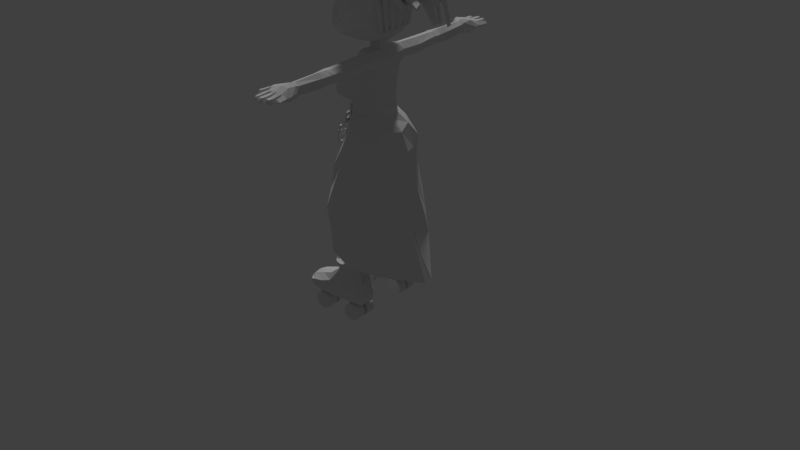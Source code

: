 # Source: Witch.blend  (saved by Blender 2.79.0; exported with 4.5.12 LTS)
import bpy
from mathutils import Matrix  # noqa: F401  (used for matrix-valued properties, if any)

bpy.ops.wm.read_factory_settings(use_empty=True)
scene = bpy.context.scene
scene.name = 'Scene'

# ---- collections
col_collection_1 = bpy.data.collections.new('Collection 1'); scene.collection.children.link(col_collection_1)
col_collection_10 = bpy.data.collections.new('Collection 10'); scene.collection.children.link(col_collection_10)
col_collection_10.hide_render = True
col_collection_10.hide_viewport = True

# ---- world
world_world = bpy.data.worlds.new('World'); scene.world = world_world
world_world.color = (0.05088, 0.05088, 0.05088)
world_world.use_sun_shadow = False
world_world.sun_shadow_jitter_overblur = 0.0
world_world.cycles.sampling_method = 'MANUAL'

# ---- lights
light_sun = bpy.data.lights.new('Sun', 'SUN')
light_sun.transmission_factor = 0.0
light_sun.angle = 0.1993
light_sun.energy = 1.0
light_sun.shadow_buffer_clip_start = 0.5
light_sun.shadow_soft_size = 0.1
light_sun.shadow_cascade_max_distance = 1000.0

# ---- meshes
me_plane = bpy.data.meshes.new('Plane')
me_plane.from_pydata([(-0.274, 4.051, 8.771), (0.274, 4.051, 8.771), (-0.274, 4.051, 9.622), (0.274, 4.051, 9.622), (-0.1712, 4.051, 8.931), (0.1712, 4.051, 8.931), (-0.1712, 4.051, 9.462), (0.1712, 4.051, 9.462), (-0.274, 3.925, 9.622), (-0.274, 3.925, 8.771), (0.274, 3.925, 8.771), (0.274, 3.925, 9.622), (-0.1712, 3.925, 9.462), (-0.1712, 3.925, 8.931), (0.1712, 3.925, 8.931), (0.1712, 3.925, 9.462)], [], [(11, 8, 12, 15), (9, 10, 14, 13), (3, 7, 6, 2), (0, 4, 5, 1), (1, 5, 7, 3), (2, 6, 4, 0), (10, 11, 15, 14), (8, 9, 13, 12), (6, 7, 15, 12), (5, 4, 13, 14), (3, 2, 8, 11), (0, 1, 10, 9), (7, 5, 14, 15), (4, 6, 12, 13), (1, 3, 11, 10), (2, 0, 9, 8)])
me_plane.use_remesh_preserve_volume = False
me_plane.use_remesh_preserve_attributes = False
me_plane.use_mirror_vertex_groups = False
me_plane.update()
me_cube = bpy.data.meshes.new('Cube')
me_cube.from_pydata([(2.98e-08, -0.6119, -2.3), (0.3635, -0.1743, -0.494), (0.4936, -1.215, 0.01433), (0.4883, 0.005555, 0.8741), (0.4874, -0.967, 1.087), (2.98e-08, -0.8057, -1.564), (2.98e-08, -0.2729, -1.689), (0.3546, -0.7029, -1.583), (2.98e-08, 0.04149, 0.8924), (2.98e-08, -0.9839, 1.12), (0.5514, -0.4765, 1.068), (0.6175, -0.01506, 0.2603), (0.552, -1.167, 0.5916), (0.4967, -0.817, -0.4876), (2.98e-08, -0.03289, -0.7327), (2.98e-08, -1.266, -0.01463), (2.98e-08, -1.283, 0.6192), (2.98e-08, 0.1438, 0.2042), (2.98e-08, -1.01, -0.6751), (0.8447, -0.6308, 0.4279), (2.98e-08, -0.4393, 1.202), (0.348, -0.3767, -1.685)], [], [(14, 1, 21, 6), (20, 9, 4, 10), (19, 12, 2, 13), (21, 7, 0), (17, 11, 1, 14), (6, 21, 0), (12, 16, 15, 2), (4, 9, 16, 12), (13, 18, 5, 7), (8, 3, 11, 17), (1, 13, 7, 21), (13, 2, 15, 18), (11, 19, 13, 1), (3, 10, 19, 11), (10, 4, 12, 19), (8, 20, 10, 3), (7, 5, 0)])
me_cube.use_remesh_preserve_volume = False
me_cube.use_remesh_preserve_attributes = False
me_cube.use_mirror_vertex_groups = False
me_cube.update()
me_torus = bpy.data.meshes.new('Torus')
me_torus.from_pydata([(1.25, 0.0, 0.0), (1.077, 0.0, 0.2378), (0.7977, 0.0, 0.1469), (0.7977, 0.0, -0.1469), (1.077, 0.0, -0.2378), (0.3863, 1.189, 0.0), (0.3329, 1.025, 0.2378), (0.2465, 0.7587, 0.1469), (0.2465, 0.7587, -0.1469), (0.3329, 1.025, -0.2378), (-1.011, 0.7347, 0.0), (-0.8715, 0.6332, 0.2378), (-0.6454, 0.4689, 0.1469), (-0.6454, 0.4689, -0.1469), (-0.8715, 0.6332, -0.2378), (-1.011, -0.7347, 0.0), (-0.8715, -0.6332, 0.2378), (-0.6454, -0.4689, 0.1469), (-0.6454, -0.4689, -0.1469), (-0.8715, -0.6332, -0.2378), (0.3863, -1.189, 0.0), (0.3329, -1.025, 0.2378), (0.2465, -0.7587, 0.1469), (0.2465, -0.7587, -0.1469), (0.3329, -1.025, -0.2378), (-0.1998, -0.3948, 0.03342), (-0.1998, -0.7912, -0.01687), (-0.1998, -0.4451, 0.4298), (-0.1998, -0.8415, 0.3795), (0.1998, -0.3948, 0.03342), (0.1998, -0.7912, -0.01687), (0.1998, -0.4451, 0.4298), (0.1998, -0.8415, 0.3795), (0.2345, -0.3602, -0.1206), (0.03919, -0.7072, -0.08804), (0.2693, -0.3425, 0.2771), (0.07404, -0.6896, 0.3096), (0.5813, -0.5573, -0.1422), (0.386, -0.9044, -0.1097), (0.6162, -0.5397, 0.2554), (0.4209, -0.8868, 0.288), (-0.4587, -0.1969, -0.1871), (-0.6539, -0.544, -0.1546), (-0.4238, -0.1792, 0.2106), (-0.6191, -0.5263, 0.2431), (-0.1118, -0.3941, -0.2087), (-0.3071, -0.7411, -0.1762), (-0.07696, -0.3764, 0.1889), (-0.2722, -0.7235, 0.2214), (-0.8221, -0.2901, -0.09834), (-0.6373, -0.6426, -0.0636), (-0.6896, -0.185, 0.2637), (-0.5048, -0.5375, 0.2984), (-0.4936, -0.1342, -0.2639), (-0.3088, -0.4867, -0.2291), (-0.3611, -0.02901, 0.09811), (-0.1763, -0.3815, 0.1329), (-0.354, -0.1239, 0.06798), (-0.1691, -0.4764, 0.1027), (-0.2215, -0.01871, 0.43), (-0.03663, -0.3712, 0.4647), (-0.02546, 0.03209, -0.09756), (0.1594, -0.3204, -0.06282), (0.107, 0.1372, 0.2644), (0.2919, -0.2153, 0.2992), (0.2118, -0.1086, -0.1723), (0.2347, -0.5041, -0.1201), (0.315, -0.05216, 0.2095), (0.338, -0.4476, 0.2618), (0.5971, -0.1002, -0.2777), (0.62, -0.4956, -0.2255), (0.7003, -0.04372, 0.1041), (0.7233, -0.4392, 0.1563), (0.1639, 0.1941, 0.07156), (0.1628, 0.5231, -0.1552), (0.1633, 0.4209, 0.4005), (0.1622, 0.7499, 0.1738), (-0.2356, 0.1929, 0.07168), (-0.2367, 0.5219, -0.1551), (-0.2362, 0.4197, 0.4006), (-0.2373, 0.7486, 0.1739), (-0.27, 0.09128, -0.04916), (-0.0758, 0.4151, -0.1798), (-0.3053, 0.2582, 0.3121), (-0.1111, 0.582, 0.1815), (-0.6174, 0.2554, -0.1589), (-0.4232, 0.5792, -0.2895), (-0.6527, 0.4223, 0.2024), (-0.4584, 0.7461, 0.0718), (0.4236, -0.08218, -0.03343), (0.6179, 0.2416, -0.1641), (0.3884, 0.08473, 0.3279), (0.5826, 0.4085, 0.1972), (0.07624, 0.08194, -0.1432), (0.2705, 0.4057, -0.2738), (0.04098, 0.2489, 0.2182), (0.2352, 0.5727, 0.08753), (0.7867, 0.04252, 0.002463), (0.6008, 0.371, -0.1286), (0.6541, 0.115, 0.3723), (0.4682, 0.4435, 0.2413), (0.4589, -0.1731, -0.07283), (0.273, 0.1554, -0.2039), (0.3262, -0.1006, 0.297), (0.1403, 0.2279, 0.166), (0.3189, -0.03017, 0.2267), (0.133, 0.2983, 0.09564), (0.1862, 0.07304, 0.6082), (0.0003358, 0.3525, 0.3914), (-0.009021, -0.2458, 0.1514), (-0.1949, 0.08274, 0.02035), (-0.1416, -0.155, 0.5954), (-0.3275, 0.1245, 0.3786), (-0.2466, -0.1559, 0.02045), (-0.2707, 0.2193, -0.1148), (-0.3501, -0.03088, 0.3856), (-0.3742, 0.3443, 0.2503), (-0.6317, -0.213, -0.06921), (-0.6559, 0.1622, -0.2045), (-0.7352, -0.088, 0.2959), (-0.7594, 0.2872, 0.1606), (-0.1284, -0.955, 1.417), (-0.1856, -0.658, 1.519), (0.1284, -0.6036, 1.537), (0.1856, -0.9006, 1.435), (-0.08341, -1.277, 2.545), (-0.1219, -1.077, 2.613), (0.0894, -1.04, 2.625), (0.1279, -1.24, 2.557), (0.05068, -0.167, 1.432), (-0.1342, 0.1855, 1.397), (0.1943, 0.3415, 1.232), (0.3792, -0.01104, 1.266), (0.9069, 1.139, 2.222), (0.7786, 1.383, 2.198), (1.007, 1.492, 2.083), (1.135, 1.247, 2.107), (-0.5842, -0.5087, 0.6407), (-0.389, -0.1616, 0.6082), (-0.04212, -0.3588, 0.5866), (-0.2374, -0.7058, 0.6191), (-0.4196, -0.295, 1.102), (-0.3955, 0.04642, 0.8961), (-0.01717, 0.09221, 1.016), (-0.04129, -0.2492, 1.222), (-0.5437, 1.137, 1.737), (-0.5268, 1.376, 1.592), (-0.2609, 1.409, 1.676), (-0.2779, 1.169, 1.821), (-0.6812, 2.432, 1.506), (-0.6726, 2.467, 1.368), (-0.5374, 2.509, 1.387), (-0.546, 2.474, 1.525), (-0.5215, 0.4314, 0.615), (-0.4974, 0.2857, 0.9863), (-0.8825, 0.1806, 0.9701), (-0.9067, 0.3263, 0.5988), (-0.8358, 1.13, 1.005), (-0.8223, 1.156, 1.226), (-1.038, 1.1, 1.246), (-1.051, 1.074, 1.025), (-0.6207, 2.243, 0.9194), (-0.6107, 2.263, 1.084), (-0.7707, 2.221, 1.099), (-0.7807, 2.201, 0.9342), (-0.174, 0.8756, 0.8658), (-0.3683, 0.5285, 0.8281), (-0.7157, 0.725, 0.8088), (-0.5214, 1.072, 0.8465), (-0.4568, 0.7431, 2.423), (-0.5483, 0.5795, 2.406), (-0.712, 0.6721, 2.396), (-0.6205, 0.8357, 2.414), (0.1216, 1.17, 1.277), (0.1225, 0.8569, 1.349), (-0.1991, 0.8559, 1.348), (-0.2, 1.169, 1.276), (-0.002875, 0.8025, 2.647), (-0.002009, 0.4891, 2.719), (-0.3236, 0.4882, 2.719), (-0.3245, 0.8016, 2.647), (0.6076, 0.9843, 1.217), (0.7935, 0.9123, 1.563), (0.4656, 0.7306, 1.702), (0.2797, 0.8026, 1.355), (0.2462, 2.234, 1.243), (0.3307, 2.201, 1.4), (0.1817, 2.118, 1.463), (0.09722, 2.151, 1.306), (0.3034, -0.06872, 1.323), (0.1538, 0.2178, 1.314), (0.4196, 0.3526, 1.189), (0.5692, 0.06608, 1.198), (0.9993, 0.4138, 3.182), (0.8985, 0.6068, 3.176), (1.078, 0.6976, 3.092), (1.178, 0.5046, 3.098), (0.8539, 0.7319, 0.8391), (0.572, 0.5013, 1.003), (0.2903, 0.7061, 0.8073), (0.5723, 0.9367, 0.6431), (2.148, 1.175, 1.931), (1.971, 1.03, 2.035), (1.794, 1.159, 1.911), (1.971, 1.304, 1.808), (0.4795, 0.5615, 0.654), (0.6654, 0.233, 0.7851), (0.3375, 0.01744, 0.7098), (0.1516, 0.3459, 0.5787), (1.472, 0.6505, 2.042), (1.539, 0.4633, 2.049), (1.368, 0.4054, 2.133), (1.301, 0.5926, 2.126), (0.4649, -0.2816, 1.057), (0.4497, -0.0196, 1.022), (0.705, -0.01401, 0.9524), (0.7202, -0.276, 0.987), (-0.176, -0.1545, 1.903), (-0.2323, 0.0451, 1.831), (-0.1071, 0.1368, 1.986), (-0.05088, -0.06288, 2.059), (-0.8796, -0.3753, 2.601), (-0.9171, -0.242, 2.552), (-0.8336, -0.1808, 2.656), (-0.7961, -0.3141, 2.704), (0.1273, -0.6517, 0.9375), (0.3226, -0.3285, 0.8068), (0.6694, -0.5236, 0.8426), (0.4741, -0.8468, 0.9733), (0.2858, -0.1717, 1.483), (0.4107, 0.03496, 1.4), (0.6325, -0.08978, 1.423), (0.5076, -0.2964, 1.506), (0.103, 0.4965, 2.382), (0.2009, 0.6585, 2.317), (0.3748, 0.5607, 2.335), (0.2769, 0.3986, 2.4)], [], [(0, 5, 6, 1), (1, 6, 7, 2), (2, 7, 8, 3), (3, 8, 9, 4), (0, 4, 9, 5), (5, 10, 11, 6), (6, 11, 12, 7), (7, 12, 13, 8), (8, 13, 14, 9), (9, 14, 10, 5), (10, 15, 16, 11), (11, 16, 17, 12), (12, 17, 18, 13), (13, 18, 19, 14), (14, 19, 15, 10), (15, 20, 21, 16), (16, 21, 22, 17), (17, 22, 23, 18), (18, 23, 24, 19), (19, 24, 20, 15), (20, 0, 1, 21), (21, 1, 2, 22), (22, 2, 3, 23), (23, 3, 4, 24), (24, 4, 0, 20), (25, 26, 28, 27), (31, 27, 122, 123), (31, 32, 30, 29), (29, 30, 26, 25), (27, 31, 29, 25), (32, 28, 26, 30), (33, 34, 36, 35), (35, 36, 225, 226), (39, 40, 38, 37), (37, 38, 34, 33), (35, 39, 37, 33), (40, 36, 34, 38), (41, 42, 44, 43), (44, 48, 140, 137), (47, 48, 46, 45), (45, 46, 42, 41), (43, 47, 45, 41), (48, 44, 42, 46), (49, 50, 52, 51), (56, 55, 131, 132), (55, 56, 54, 53), (53, 54, 50, 49), (51, 55, 53, 49), (56, 52, 50, 54), (57, 58, 60, 59), (60, 64, 192, 189), (63, 64, 62, 61), (61, 62, 58, 57), (59, 63, 61, 57), (64, 60, 58, 62), (65, 66, 68, 67), (72, 71, 215, 216), (71, 72, 70, 69), (69, 70, 66, 65), (67, 71, 69, 65), (72, 68, 66, 70), (73, 74, 76, 75), (76, 80, 176, 173), (79, 80, 78, 77), (77, 78, 74, 73), (75, 79, 77, 73), (80, 76, 74, 78), (81, 82, 84, 83), (88, 87, 167, 168), (87, 88, 86, 85), (85, 86, 82, 81), (83, 87, 85, 81), (88, 84, 82, 86), (89, 90, 92, 91), (92, 96, 200, 197), (95, 96, 94, 93), (93, 94, 90, 89), (91, 95, 93, 89), (96, 92, 90, 94), (97, 98, 100, 99), (104, 103, 207, 208), (103, 104, 102, 101), (101, 102, 98, 97), (99, 103, 101, 97), (104, 100, 98, 102), (105, 106, 108, 107), (108, 112, 184, 181), (111, 112, 110, 109), (109, 110, 106, 105), (107, 111, 109, 105), (112, 108, 106, 110), (113, 114, 116, 115), (119, 115, 154, 155), (119, 120, 118, 117), (117, 118, 114, 113), (115, 119, 117, 113), (120, 116, 114, 118), (124, 123, 127, 128), (28, 32, 124, 121), (27, 28, 121, 122), (32, 31, 123, 124), (126, 125, 128, 127), (123, 122, 126, 127), (121, 124, 128, 125), (122, 121, 125, 126), (132, 131, 135, 136), (55, 51, 130, 131), (52, 56, 132, 129), (51, 52, 129, 130), (134, 133, 136, 135), (131, 130, 134, 135), (129, 132, 136, 133), (130, 129, 133, 134), (137, 140, 144, 141), (43, 44, 137, 138), (48, 47, 139, 140), (47, 43, 138, 139), (144, 143, 147, 148), (138, 137, 141, 142), (140, 139, 143, 144), (139, 138, 142, 143), (145, 148, 152, 149), (143, 142, 146, 147), (141, 144, 148, 145), (142, 141, 145, 146), (150, 149, 152, 151), (146, 145, 149, 150), (148, 147, 151, 152), (147, 146, 150, 151), (156, 155, 159, 160), (116, 120, 156, 153), (115, 116, 153, 154), (120, 119, 155, 156), (157, 160, 164, 161), (155, 154, 158, 159), (153, 156, 160, 157), (154, 153, 157, 158), (162, 161, 164, 163), (158, 157, 161, 162), (160, 159, 163, 164), (159, 158, 162, 163), (168, 167, 171, 172), (87, 83, 166, 167), (84, 88, 168, 165), (83, 84, 165, 166), (170, 169, 172, 171), (167, 166, 170, 171), (165, 168, 172, 169), (166, 165, 169, 170), (176, 175, 179, 180), (75, 76, 173, 174), (80, 79, 175, 176), (79, 75, 174, 175), (178, 177, 180, 179), (175, 174, 178, 179), (173, 176, 180, 177), (174, 173, 177, 178), (181, 184, 188, 185), (107, 108, 181, 182), (112, 111, 183, 184), (111, 107, 182, 183), (186, 185, 188, 187), (182, 181, 185, 186), (184, 183, 187, 188), (183, 182, 186, 187), (189, 192, 196, 193), (59, 60, 189, 190), (64, 63, 191, 192), (63, 59, 190, 191), (194, 193, 196, 195), (190, 189, 193, 194), (192, 191, 195, 196), (191, 190, 194, 195), (200, 199, 203, 204), (91, 92, 197, 198), (96, 95, 199, 200), (95, 91, 198, 199), (202, 201, 204, 203), (199, 198, 202, 203), (197, 200, 204, 201), (198, 197, 201, 202), (206, 205, 209, 210), (103, 99, 206, 207), (100, 104, 208, 205), (99, 100, 205, 206), (210, 209, 212, 211), (208, 207, 211, 212), (207, 206, 210, 211), (205, 208, 212, 209), (213, 216, 220, 217), (71, 67, 214, 215), (68, 72, 216, 213), (67, 68, 213, 214), (220, 219, 223, 224), (214, 213, 217, 218), (216, 215, 219, 220), (215, 214, 218, 219), (222, 221, 224, 223), (219, 218, 222, 223), (217, 220, 224, 221), (218, 217, 221, 222), (225, 228, 232, 229), (40, 39, 227, 228), (39, 35, 226, 227), (36, 40, 228, 225), (232, 231, 235, 236), (226, 225, 229, 230), (228, 227, 231, 232), (227, 226, 230, 231), (234, 233, 236, 235), (231, 230, 234, 235), (229, 232, 236, 233), (230, 229, 233, 234)])
me_torus.use_remesh_preserve_volume = False
me_torus.use_remesh_preserve_attributes = False
me_torus.use_mirror_vertex_groups = False
me_torus.update()
me_cylinder_006 = bpy.data.meshes.new('Cylinder.006')
me_cylinder_006.from_pydata([(0.7369, 0.9882, 3.245), (0.03629, 1.345, 3.366), (0.3796, 1.127, 3.221), (1.08, 1.108, 4.357), (1.173, -0.07874, 5.273), (1.182, 0.7541, 5.125), (0.75, -0.09202, 5.636), (0.7114, 0.8285, 5.47), (0.004092, -0.05891, 5.629), (0.003355, 0.9612, 5.394), (0.003355, 1.562, 4.503), (1.044, -0.5451, 5.222), (0.7083, -0.5706, 5.475), (0.01618, -0.5802, 5.496), (0.5847, 1.352, 4.472), (0.5376, 1.046, 3.189), (0.9734, -0.0937, 5.459), (0.9542, 0.8145, 5.321), (0.9006, -0.5686, 5.341), (0.8409, 1.244, 4.422), (0.2099, 1.233, 3.26), (0.3744, -0.08579, 5.651), (0.3562, 0.9146, 5.464), (0.2977, 1.483, 4.5), (0.3603, -0.5898, 5.49), (1.081, -0.02095, 5.513), (1.239, -0.02058, 5.389), (1.24, 0.8744, 5.275), (1.124, -0.4648, 5.306), (0.8527, 1.159, 3.309), (1.154, 1.227, 4.46), (1.013, -0.4653, 5.405), (0.7201, 1.215, 3.326), (1.063, 0.888, 5.377), (0.9713, 1.3, 4.495), (0.6453, 1.255, 3.354), (0.5324, 1.312, 3.37), (0.9764, 0.9038, 5.436), (0.7995, 0.9175, 5.539), (0.8389, -0.003854, 5.702), (0.6919, 1.424, 4.557), (0.8217, -0.4499, 5.569), (0.8747, 1.35, 4.522), (0.9968, -0.003483, 5.577), (0.9359, -0.4493, 5.47), (0.7357, -0.008977, 5.763), (0.6975, 0.9234, 5.593), (0.4613, -0.003243, 5.768), (0.4452, 1.336, 3.416), (0.5921, 1.453, 4.601), (0.7088, -0.4587, 5.627), (0.4662, -0.4719, 5.627), (0.3054, 1.412, 3.439), (0.4387, 0.9853, 5.587), (0.3749, 1.548, 4.616), (0.2054, 1.462, 3.45), (0.05238, 1.538, 3.473), (0.06393, 0.01775, 5.776), (0.06159, 1.086, 5.575), (0.3204, 1.024, 5.58), (0.07703, -0.4777, 5.623), (0.05423, 1.694, 4.638), (0.2714, 1.599, 4.622), (0.3384, 0.01201, 5.771), (0.3169, -0.4645, 5.623)], [], [(3, 0, 29, 30), (8, 13, 60, 57), (22, 23, 62, 59), (16, 17, 37, 43), (17, 16, 25, 33), (24, 12, 50, 51), (16, 18, 31, 25), (12, 6, 45, 50), (18, 16, 43, 44), (6, 12, 41, 39), (0, 15, 32, 29), (7, 6, 39, 38), (21, 22, 59, 63), (1, 10, 61, 56), (6, 7, 46, 45), (22, 21, 47, 53), (25, 26, 27, 33), (32, 34, 30, 29), (33, 27, 30, 34), (26, 25, 31, 28), (19, 17, 33, 34), (5, 3, 30, 27), (4, 5, 27, 26), (11, 4, 26, 28), (15, 19, 34, 32), (18, 11, 28, 31), (43, 39, 41, 44), (38, 37, 42, 40), (36, 40, 42, 35), (39, 43, 37, 38), (2, 14, 40, 36), (17, 19, 42, 37), (14, 7, 38, 40), (19, 15, 35, 42), (15, 2, 36, 35), (12, 18, 44, 41), (52, 54, 49, 48), (53, 46, 49, 54), (45, 47, 51, 50), (46, 53, 47, 45), (23, 22, 53, 54), (20, 23, 54, 52), (14, 2, 48, 49), (7, 14, 49, 46), (2, 20, 52, 48), (21, 24, 51, 47), (59, 58, 57, 63), (63, 57, 60, 64), (58, 59, 62, 61), (56, 61, 62, 55), (9, 8, 57, 58), (23, 20, 55, 62), (20, 1, 56, 55), (10, 9, 58, 61), (24, 21, 63, 64), (13, 24, 64, 60)])
me_cylinder_006.use_remesh_preserve_volume = False
me_cylinder_006.use_remesh_preserve_attributes = False
me_cylinder_006.use_mirror_vertex_groups = False
me_cylinder_006.update()
me_cylinder_004 = bpy.data.meshes.new('Cylinder.004')
me_cylinder_004.from_pydata([(0.2156, 0.6317, 2.793), (0.0, 0.6926, 2.773), (0.3078, 0.3869, 2.807), (0.2541, 0.1728, 2.765), (0.0, 0.06996, 2.76), (0.3525, 0.6962, 2.852), (0.4969, 0.3936, 2.822), (0.4078, 0.1061, 2.793), (0.847, -0.1741, 2.902), (3.725e-09, 0.865, 2.852), (0.9649, 0.3882, 2.946), (0.7126, 0.9263, 3.011), (3.725e-09, -0.04422, 2.82), (3.725e-09, 1.274, 3.133), (3.725e-09, -0.3989, 2.802), (1.35, -0.2195, 3.357), (1.331, 0.3936, 3.427), (1.032, 1.026, 3.517), (1.42, -0.2457, 3.666), (1.414, 0.4153, 3.696), (1.302, 0.9161, 3.871), (1.345, -0.3996, 4.197), (1.354, 0.6193, 4.239), (1.13, 1.107, 4.268), (1.262, -0.2308, 4.777), (1.299, 0.4478, 4.821), (1.162, 1.073, 4.759), (1.183, -0.2082, 5.271), (1.226, 0.3791, 5.278), (1.165, 0.8763, 5.271), (0.741, -0.2062, 5.622), (0.7263, 0.3815, 5.609), (0.7036, 0.865, 5.58), (3.725e-09, -0.2157, 5.656), (3.725e-09, 0.4056, 5.683), (3.725e-09, 1.045, 5.536), (3.725e-09, 1.581, 3.729), (3.725e-09, 1.651, 4.374), (3.725e-09, 1.472, 4.962), (1.012, -0.7239, 3.036), (3.539e-09, -1.036, 2.902), (1.327, -0.7145, 3.406), (1.329, -0.7313, 3.831), (1.178, -0.7296, 4.178), (1.083, -0.6922, 4.578), (1.022, -0.6363, 5.16), (0.723, -0.6391, 5.437), (3.725e-09, -0.6887, 5.425), (0.6937, -0.8815, 4.532), (3.725e-09, -1.108, 4.53), (0.7845, -1.026, 4.164), (0.0004423, -1.41, 4.151), (0.931, -1.027, 3.819), (3.725e-09, -1.266, 3.871), (1.022, -0.9442, 3.406), (3.725e-09, -1.258, 3.423), (0.6879, -0.8396, 5.049), (3.725e-09, -0.9604, 4.976), (1.602, -0.1176, 3.83), (1.604, 0.2748, 3.847), (1.546, -0.2303, 4.281), (1.56, 0.3992, 4.3), (1.475, -0.109, 4.662), (1.499, 0.2893, 4.682)], [], [(6, 5, 11, 10), (7, 6, 10, 8), (7, 8, 14, 12), (5, 9, 13, 11), (8, 10, 16, 15), (10, 11, 17, 16), (15, 16, 19, 18), (16, 17, 20, 19), (22, 25, 63, 61), (19, 20, 23, 22), (19, 22, 61, 59), (22, 23, 26, 25), (24, 25, 28, 27), (25, 26, 29, 28), (27, 28, 31, 30), (28, 29, 32, 31), (30, 31, 34, 33), (31, 32, 35, 34), (30, 33, 47, 46), (21, 24, 44, 43), (8, 15, 41, 39), (8, 39, 40, 14), (24, 27, 45, 44), (15, 18, 42, 41), (27, 30, 46, 45), (18, 21, 43, 42), (13, 36, 17, 11), (17, 36, 37, 23, 20), (26, 23, 37, 38), (26, 38, 35, 32, 29), (45, 46, 56), (47, 57, 56, 46), (45, 56, 48, 44), (49, 48, 56, 57), (43, 44, 48, 50), (49, 51, 50, 48), (51, 53, 52, 50), (42, 43, 50, 52), (41, 42, 52, 54), (53, 55, 54, 52), (39, 41, 54), (40, 39, 54, 55), (58, 59, 61, 60), (60, 61, 63, 62), (18, 19, 59, 58), (21, 18, 58, 60), (24, 21, 60, 62), (25, 24, 62, 63), (4, 3, 7, 12), (2, 6, 7, 3), (0, 5, 6, 2), (1, 9, 5, 0)])
me_cylinder_004.use_remesh_preserve_volume = False
me_cylinder_004.use_remesh_preserve_attributes = False
me_cylinder_004.use_mirror_vertex_groups = False
me_cylinder_004.update()
me_cylinder_002 = bpy.data.meshes.new('Cylinder.002')
me_cylinder_002.from_pydata([(0.4993, 0.7941, 0.2571), (0.7332, 0.5076, 0.3236), (0.8549, 0.09827, 0.3929), (0.7478, -0.283, 0.3041), (0.5063, -0.5505, 0.2314), (6.368e-10, 0.9195, 0.1964), (0.0, -0.6463, 0.1805), (0.5029, 0.7942, 0.2861), (0.7389, 0.5067, 0.3531), (0.8607, 0.09704, 0.4197), (0.7544, -0.2831, 0.3284), (0.5091, -0.552, 0.2552), (6.368e-10, 0.9195, 0.2255), (0.0, -0.6474, 0.2338), (0.5471, 0.7469, 0.4687), (0.7479, 0.4907, 0.3786), (0.9413, 0.04, 0.7077), (0.8283, -0.3569, 0.441), (0.5813, -0.6523, 0.2831), (0.0, 0.8607, 0.3745), (0.2518, -0.7758, 0.3987), (0.6436, 0.7179, 1.122), (0.9202, 0.4497, 1.021), (0.0, 0.8017, 1.044), (0.6593, 0.8597, 1.818), (1.045, 0.3613, 1.711), (0.0, 0.9887, 1.756), (0.9291, 0.8488, 2.249), (0.0, 0.9352, 2.207), (0.4919, -0.464, 1.842), (0.9252, -0.4444, 1.577), (1.072, -0.1508, 1.483), (1.118, -0.03511, 1.234), (-9.974e-05, -0.7731, 0.4471), (0.8633, -0.5808, 1.536), (1.1, -0.5263, 1.313), (1.208, -0.4836, 1.03), (1.105, -0.4597, 0.6919), (0.8657, -0.5585, 0.4448), (0.7964, -0.7242, 1.502), (1.001, -0.8229, 1.221), (1.108, -0.8492, 0.9097), (1.019, -0.8071, 0.62), (0.8003, -0.737, 0.417), (0.6723, -0.8083, 1.492), (0.7595, -0.9823, 1.189), (0.7953, -1.046, 0.8619), (0.7551, -0.9817, 0.5886), (0.6623, -0.8321, 0.4042), (0.542, -0.8206, 1.503), (0.4816, -0.9966, 1.22), (0.4598, -1.065, 0.8913), (0.4549, -0.9988, 0.6106), (0.4818, -0.8356, 0.4095), (0.454, -0.795, 1.516), (0.2734, -0.938, 1.271), (0.2258, -1.003, 0.9486), (0.225, -0.9372, 0.6512), (-0.00138, -0.904, 0.6901), (-0.003087, -0.9692, 0.9989), (-0.000448, -0.8355, 1.374), (0.1442, -0.6502, 1.574), (0.0, -0.6441, 1.577), (0.1988, -0.4746, 1.834), (0.0, -0.446, 1.824), (0.9452, -0.1744, 1.707), (0.6922, 0.6691, 2.475), (1.016, 0.5944, 2.458), (0.0, 0.7555, 2.412), (0.4916, 0.4727, 2.521), (0.6636, 0.3701, 2.508), (0.0, 0.7268, 2.476), (0.827, -0.01542, 2.111), (1.083, 0.1771, 2.09), (1.03, 0.2495, 2.361), (0.6821, 0.06991, 2.448), (0.49, -0.2573, 2.157), (0.2267, -0.2597, 2.144), (0.0, -0.267, 2.156), (0.5005, -0.1029, 2.365), (0.2373, -0.1094, 2.38), (0.0, -0.1143, 2.385), (0.4817, 0.03966, 2.457), (0.279, 0.1707, 2.467), (0.4571, 0.2688, 2.509), (0.3365, 0.3998, 2.512), (0.2156, 0.6317, 2.793), (1.038, 0.7559, 1.903), (1.775, 0.4655, 1.707), (1.777, 0.8899, 2.232), (2.952, 0.4859, 1.807), (1.775, 0.6312, 2.437), (1.779, 0.1811, 2.054), (1.777, 0.3037, 2.363), (1.774, 0.7634, 1.85), (2.771, 0.4891, 1.81), (2.771, 0.8246, 2.27), (3.124, 0.4891, 1.81), (2.771, 0.61, 2.404), (2.771, 0.2457, 2.101), (2.771, 0.3464, 2.368), (2.771, 0.7167, 1.916), (2.952, 0.8687, 2.277), (4.632, 0.4119, 1.884), (2.952, 0.6145, 2.409), (2.952, 0.2579, 2.098), (2.952, 0.3387, 2.383), (2.952, 0.7279, 1.901), (3.124, 0.8442, 2.27), (3.124, 0.61, 2.428), (3.124, 0.2348, 2.101), (3.124, 0.3464, 2.368), (3.124, 0.7167, 1.916), (4.632, 0.7529, 2.293), (4.662, 0.5588, 2.393), (4.662, 0.2955, 2.116), (4.632, 0.3618, 2.336), (4.632, 0.7026, 1.939), (3.561, 0.4828, 1.754), (3.561, 0.6191, 2.451), (3.556, 0.3724, 2.352), (3.561, 0.7393, 1.886), (3.561, 0.837, 2.285), (3.561, 0.2169, 2.095), (0.0, 0.06067, 2.461), (4.73, 0.5224, 1.858), (4.73, 0.7549, 2.124), (4.854, 0.5256, 1.827), (4.786, 0.2995, 1.9), (4.925, 0.175, 2.119), (4.786, 0.296, 2.336), (4.854, 0.5218, 2.433), (4.786, 0.7474, 2.333), (4.854, 0.8764, 2.123), (4.786, 0.7503, 1.888), (5.223, 0.5078, 1.864), (5.13, 0.05696, 1.917), (5.119, -0.08444, 2.12), (5.138, 0.03492, 2.323), (5.223, 0.4822, 2.416), (5.173, 0.776, 2.371), (5.231, 0.9995, 2.125), (5.173, 0.7932, 1.865), (5.338, 0.1293, 2.141), (5.302, 0.1453, 1.927), (5.308, 0.1417, 2.333), (5.182, -0.05274, 2.259), (5.178, -0.03832, 1.967), (5.412, -0.2557, 2.105), (5.567, -0.3024, 2.1), (5.632, -0.06695, 2.104), (5.302, -0.2093, 2.113), (5.401, 0.03653, 2.118), (5.317, -0.1212, 2.246), (5.308, -0.1096, 1.949), (5.344, -0.02125, 1.925), (5.368, -0.01753, 2.249), (5.531, -0.03228, 2.109), (5.435, -0.1826, 2.222), (5.428, -0.1708, 1.989), (5.476, -0.09445, 1.99), (5.499, -0.07876, 2.224), (5.578, -0.2332, 2.214), (5.569, -0.2237, 1.986), (5.682, -0.1585, 2.1), (5.6, -0.1358, 1.988), (5.607, -0.1209, 2.215), (5.567, 0.3888, 1.951), (5.567, 0.38, 2.32), (5.516, 0.8215, 2.263), (5.498, 1.007, 2.124), (5.517, 0.8242, 1.969), (5.524, 0.1342, 2.137), (5.516, 0.1901, 1.952), (5.526, 0.191, 2.269), (5.54, 0.6009, 2.323), (5.538, 0.6071, 1.99), (5.823, 0.1402, 2.247), (5.859, 0.2888, 2.253), (5.859, 0.2902, 2.001), (5.816, 0.1349, 1.993), (5.819, 0.1091, 2.128), (6.053, 0.1024, 2.217), (6.083, 0.2197, 2.207), (6.083, 0.202, 2.003), (6.048, 0.09824, 2.017), (6.05, 0.08961, 2.124), (6.11, 0.1105, 2.172), (6.127, 0.1745, 2.155), (6.128, 0.1747, 2.051), (6.107, 0.1082, 2.063), (6.108, 0.1038, 2.121), (5.681, 0.3849, 1.998), (5.681, 0.3821, 2.249), (5.689, 0.5701, 2.272), (5.688, 0.5756, 2.028), (5.971, 0.3788, 2.013), (5.98, 0.378, 2.236), (5.992, 0.5345, 2.232), (5.983, 0.539, 2.032), (6.162, 0.377, 2.023), (6.168, 0.3763, 2.227), (6.182, 0.5196, 2.238), (6.171, 0.5238, 2.04), (6.227, 0.4079, 2.086), (6.231, 0.4075, 2.182), (6.235, 0.4845, 2.16), (6.233, 0.4867, 2.082), (5.687, 0.7992, 2.234), (5.688, 0.8013, 2.003), (5.698, 0.6304, 2.259), (5.697, 0.6353, 2.022), (5.9, 0.7839, 2.203), (5.906, 0.7963, 2.021), (5.912, 0.6506, 2.221), (5.916, 0.6548, 2.038), (6.106, 0.7906, 2.21), (6.11, 0.7922, 2.032), (6.112, 0.6685, 2.228), (6.115, 0.6641, 2.046), (6.152, 0.7616, 2.156), (6.154, 0.7625, 2.088), (6.156, 0.6927, 2.181), (6.156, 0.6947, 2.085), (5.611, 0.8773, 2.238), (5.597, 1.035, 2.123), (5.615, 0.8795, 1.995), (5.72, 0.9081, 2.219), (5.699, 1.043, 2.123), (5.726, 0.9101, 2.009), (5.89, 0.9469, 2.218), (5.869, 1.074, 2.123), (5.893, 0.9487, 2.037), (5.943, 0.9864, 2.179), (5.931, 1.047, 2.121), (5.946, 0.9876, 2.057), (0.2379, 0.6617, 2.497), (0.2124, 0.6274, 2.671), (0.0, 0.6859, 2.652), (0.3009, 0.3923, 2.685), (0.0, 0.3896, 2.685), (0.2493, 0.1868, 2.644), (0.0, 0.08805, 2.639), (0.0, 0.6926, 2.773), (0.3078, 0.3869, 2.807), (0.2541, 0.1728, 2.765), (0.0, 0.06996, 2.76)], [(238, 240), (242, 240)], [(4, 3, 10, 11), (2, 1, 8, 9), (0, 5, 12, 7), (6, 4, 11, 13), (3, 2, 9, 10), (1, 0, 7, 8), (13, 11, 18, 20), (10, 9, 16, 17), (8, 7, 14, 15), (11, 10, 17, 18), (9, 8, 15, 16), (7, 12, 19, 14), (15, 14, 21, 22), (14, 19, 23, 21), (22, 21, 24, 25), (21, 23, 26, 24), (87, 27, 89, 94), (24, 26, 28, 27), (17, 16, 37, 38), (32, 31, 35, 36), (30, 29, 34), (18, 17, 38), (16, 32, 36, 37), (31, 30, 34, 35), (36, 35, 40, 41), (34, 29, 39), (18, 38, 43), (37, 36, 41, 42), (35, 34, 39, 40), (38, 37, 42, 43), (39, 29, 44), (18, 43, 48), (42, 41, 46, 47), (40, 39, 44, 45), (43, 42, 47, 48), (41, 40, 45, 46), (18, 48, 53), (47, 46, 51, 52), (45, 44, 49, 50), (48, 47, 52, 53), (46, 45, 50, 51), (44, 29, 49), (18, 53, 20), (52, 51, 56, 57), (50, 49, 54, 55), (53, 52, 57, 20), (51, 50, 55, 56), (49, 29, 54), (13, 20, 33), (33, 20, 57, 58), (58, 57, 56, 59), (60, 59, 56, 55), (15, 22, 16), (22, 25, 32, 16), (32, 25, 31), (61, 60, 55, 54), (61, 62, 60), (63, 61, 54, 29), (62, 61, 63, 64), (31, 65, 30), (25, 65, 31), (25, 72, 65), (30, 65, 29), (73, 25, 88, 92), (27, 28, 68, 66), (67, 66, 69, 70), (66, 68, 71, 236, 69), (25, 87, 94, 88), (72, 25, 73), (74, 73, 92, 93), (75, 74, 67, 70), (72, 73, 74), (74, 75, 72), (72, 76, 29, 65), (63, 29, 76, 77), (64, 63, 77, 78), (78, 77, 80, 81), (77, 76, 79, 80), (75, 79, 76, 72), (79, 75, 82), (80, 79, 82, 83), (85, 84, 70, 69), (70, 84, 82, 75), (83, 82, 84, 85), (27, 67, 91, 89), (87, 25, 24), (27, 87, 24), (67, 27, 66), (94, 89, 96, 101), (92, 88, 95, 99), (93, 92, 99, 100), (88, 94, 101, 95), (89, 91, 98, 96), (67, 74, 93, 91), (100, 99, 105, 106), (95, 101, 107, 90), (96, 98, 104, 102), (98, 100, 106, 104), (101, 96, 102, 107), (91, 93, 100, 98), (107, 102, 108, 112), (105, 90, 97, 110), (106, 105, 110, 111), (90, 107, 112, 97), (102, 104, 109, 108), (99, 95, 90, 105), (120, 123, 115, 116), (118, 121, 117, 103), (122, 119, 114, 113), (119, 120, 116, 114), (121, 122, 113, 117), (104, 106, 111, 109), (123, 118, 103, 115), (110, 97, 118, 123), (112, 108, 122, 121), (109, 111, 120, 119), (108, 109, 119, 122), (97, 112, 121, 118), (111, 110, 123, 120), (81, 80, 83, 124), (85, 236, 237, 239), (113, 132, 133, 126), (125, 127, 128, 103), (114, 131, 132, 113), (117, 134, 127, 125), (127, 135, 144, 136, 128), (131, 139, 140, 132), (134, 142, 135, 127), (130, 138, 145, 139, 131), (103, 128, 129, 115), (126, 133, 134, 117), (115, 129, 130, 116), (116, 130, 131, 114), (136, 144, 147), (145, 156, 152, 143), (132, 140, 141, 133), (128, 136, 147, 137, 129), (133, 141, 142, 134), (129, 137, 146, 138, 130), (164, 150, 166), (164, 166, 162), (146, 153, 156, 145), (144, 155, 154, 147), (146, 145, 138), (137, 151, 153, 146), (143, 152, 155, 144), (147, 154, 151, 137), (152, 157, 160, 155), (154, 159, 148, 151), (156, 161, 157, 152), (153, 158, 161, 156), (155, 160, 159, 154), (151, 148, 158, 153), (158, 162, 166, 161), (160, 165, 163, 159), (148, 149, 162, 158), (157, 150, 165, 160), (159, 163, 149, 148), (161, 166, 150, 157), (149, 164, 162), (165, 150, 164), (165, 164, 163), (163, 164, 149), (141, 170, 171, 142), (145, 143, 172, 174), (139, 145, 174, 168), (135, 142, 171, 176, 167), (144, 173, 172, 143), (140, 139, 168, 175, 169), (144, 135, 167, 173), (140, 169, 170, 141), (173, 180, 181, 172), (171, 226, 224, 169), (175, 194, 195, 176), (178, 183, 184, 179), (176, 211, 210, 175), (168, 178, 179, 167), (167, 179, 180, 173), (174, 177, 178, 168), (172, 181, 177, 174), (182, 187, 188, 183), (181, 186, 182, 177), (177, 182, 183, 178), (180, 185, 186, 181), (179, 184, 185, 180), (187, 191, 190, 189, 188), (185, 190, 191, 186), (184, 189, 190, 185), (183, 188, 189, 184), (186, 191, 187, 182), (193, 197, 198, 194), (168, 193, 194, 175), (167, 192, 193, 168), (176, 195, 192, 167), (198, 202, 203, 199), (195, 199, 196, 192), (194, 198, 199, 195), (192, 196, 197, 193), (201, 205, 206, 202), (196, 200, 201, 197), (197, 201, 202, 198), (199, 203, 200, 196), (205, 204, 207, 206), (203, 207, 204, 200), (202, 206, 207, 203), (200, 204, 205, 201), (211, 215, 214, 210), (171, 209, 211, 176), (169, 208, 209, 171), (175, 210, 208, 169), (213, 217, 219, 215), (208, 212, 213, 209), (209, 213, 215, 211), (210, 214, 212, 208), (219, 223, 222, 218), (214, 218, 216, 212), (215, 219, 218, 214), (212, 216, 217, 213), (222, 223, 221, 220), (216, 220, 221, 217), (217, 221, 223, 219), (218, 222, 220, 216), (226, 229, 227, 224), (169, 224, 225, 170), (170, 225, 226, 171), (229, 232, 230, 227), (224, 227, 228, 225), (225, 228, 229, 226), (232, 235, 233, 230), (227, 230, 231, 228), (228, 231, 232, 229), (234, 233, 235), (230, 233, 234, 231), (231, 234, 235, 232), (125, 103, 117), (126, 117, 113), (236, 85, 69), (239, 237, 86, 244), (83, 85, 239, 241), (124, 83, 241, 242), (236, 71, 238, 237), (237, 238, 243, 86), (242, 241, 245, 246), (241, 239, 244, 245)])
me_cylinder_002.use_remesh_preserve_volume = False
me_cylinder_002.use_remesh_preserve_attributes = False
me_cylinder_002.use_mirror_vertex_groups = False
me_cylinder_002.update()
me_cylinder = bpy.data.meshes.new('Cylinder')
me_cylinder.from_pydata([(0.5946, 0.9374, -0.1957), (0.5606, 0.8844, 0.2784), (0.8554, 0.5769, -0.1005), (0.7942, 0.5557, 0.3532), (0.9784, 0.1137, -0.03928), (0.9448, 0.0977, 0.4348), (0.8554, -0.3364, -0.1005), (0.8208, -0.341, 0.3532), (0.5946, -0.6542, -0.1957), (0.5606, -0.653, 0.2784), (0.8345, 1.295, -0.6489), (1.362, 0.7597, -0.5848), (1.302, 0.0956, -0.1678), (1.1, -0.3636, -0.5046), (0.591, -0.6444, -0.6207), (0.8134, 1.632, -1.676), (1.516, 1.316, -1.404), (1.941, 0.07385, -1.153), (1.334, -0.6509, -1.622), (0.8134, -0.9222, -1.95), (1.013, 1.577, -2.495), (1.785, 1.013, -2.213), (2.134, 0.0769, -1.975), (1.785, -0.5934, -2.213), (1.013, -1.094, -2.495), (1.013, 1.719, -3.774), (1.785, 1.119, -3.491), (3.044, 0.08681, -3.566), (1.785, -0.8117, -3.324), (1.013, -1.247, -3.155), (1.42, 1.817, -5.157), (2.238, 1.187, -5.239), (3.056, 0.3158, -4.656), (0.2281, 3.171, -7.421), (1.762, 1.736, -6.943), (2.511, 0.8142, -6.547), (3.008, 0.3367, -5.612), (0.07523, 2.578, -6.106), (1.583, 1.891, -6.008), (-2.107e-09, 1.087, -0.3045), (-2.107e-09, 1.029, 0.2104), (-0.5946, 0.9374, -0.1957), (-0.5606, 0.8844, 0.2784), (-0.8554, 0.5769, -0.1005), (-0.7942, 0.5557, 0.3532), (-0.9784, 0.1137, -0.03928), (-0.9532, 0.0977, 0.4348), (-0.8554, -0.3364, -0.1005), (-0.8161, -0.341, 0.3532), (-0.5946, -0.6542, -0.1957), (-0.5606, -0.653, 0.2784), (-2.107e-09, -0.7644, -0.3045), (-2.107e-09, -0.7641, 0.2104), (0.0, 1.657, -0.7582), (-0.8345, 1.295, -0.6489), (-1.362, 0.7597, -0.5848), (-1.302, 0.0956, -0.1678), (-1.1, -0.3636, -0.5046), (-0.591, -0.6444, -0.6207), (0.0, -0.9098, -0.7582), (0.0, 1.986, -1.566), (-0.8134, 1.632, -1.676), (-1.516, 1.316, -1.404), (-1.941, 0.07385, -1.153), (-1.334, -0.6509, -1.622), (-0.8134, -0.9222, -1.95), (0.0, -1.257, -1.84), (0.0, 2.003, -2.322), (-1.013, 1.577, -2.495), (-1.785, 1.013, -2.213), (-2.134, 0.0769, -1.975), (-1.785, -0.5934, -2.213), (-1.013, -1.094, -2.495), (0.0, -1.315, -2.28), (0.0, 2.051, -3.573), (-1.013, 1.719, -3.774), (-1.785, 1.119, -3.491), (-3.044, 0.08681, -3.566), (-1.785, -0.8117, -3.324), (-1.013, -1.247, -3.155), (0.0, -1.576, -3.462), (0.0, 2.27, -4.956), (-1.42, 1.817, -5.157), (-2.238, 1.187, -5.239), (-3.056, 0.3158, -4.656), (-0.2281, 3.171, -7.421), (-1.762, 1.736, -6.943), (-2.511, 0.8142, -6.547), (-3.008, 0.3367, -5.612), (-0.07523, 2.578, -6.106), (-1.583, 1.891, -6.008), (0.5168, 0.8401, -0.1658), (0.4872, 0.7941, 0.2571), (0.7434, 0.5269, -0.08087), (0.6902, 0.5084, 0.3238), (0.8503, 0.1242, -0.02628), (0.8105, 0.1103, 0.3966), (0.7434, -0.2669, -0.08087), (0.6902, -0.271, 0.3238), (0.5168, -0.5431, -0.1658), (0.4872, -0.5421, 0.2571), (0.8131, 1.274, -0.6489), (1.327, 0.7528, -0.5848), (1.269, 0.1056, -0.1678), (1.072, -0.3418, -0.5046), (0.5759, -0.6154, -0.6207), (0.7926, 1.603, -1.676), (1.477, 1.295, -1.404), (1.891, 0.08445, -1.153), (1.3, -0.6218, -1.622), (0.7926, -0.8861, -1.95), (0.9866, 1.549, -2.495), (1.739, 0.9998, -2.213), (2.08, 0.08743, -1.975), (1.739, -0.5657, -2.213), (0.9866, -1.054, -2.495), (0.9866, 1.688, -3.774), (1.739, 1.103, -3.491), (2.966, 0.09708, -3.566), (1.739, -0.7784, -3.324), (0.9866, -1.202, -3.155), (1.384, 1.783, -5.157), (2.18, 1.169, -5.239), (2.978, 0.3203, -4.656), (0.2222, 3.102, -7.421), (1.717, 1.704, -6.943), (2.446, 0.8058, -6.547), (2.931, 0.3406, -5.612), (0.0733, 2.524, -6.106), (1.543, 1.855, -6.008), (6.368e-10, 0.9705, -0.2628), (6.368e-10, 0.9195, 0.1964), (-0.5168, 0.8401, -0.1658), (-0.4872, 0.7941, 0.2571), (-0.7434, 0.5269, -0.08087), (-0.6902, 0.5084, 0.3238), (-0.8503, 0.1242, -0.02628), (-0.8917, 0.1103, 0.3966), (-0.7434, -0.2669, -0.08087), (-0.6902, -0.271, 0.3238), (-0.5168, -0.5431, -0.1658), (-0.4872, -0.5421, 0.2571), (6.368e-10, -0.6389, -0.2628), (6.368e-10, -0.6386, 0.1964), (6.368e-10, 1.627, -0.7582), (-0.8131, 1.274, -0.6489), (-1.327, 0.7528, -0.5848), (-1.269, 0.1056, -0.1678), (-1.072, -0.3418, -0.5046), (-0.5759, -0.6154, -0.6207), (6.368e-10, -0.874, -0.7582), (6.368e-10, 1.947, -1.566), (-0.7926, 1.603, -1.676), (-1.477, 1.295, -1.404), (-1.891, 0.08445, -1.153), (-1.3, -0.6218, -1.622), (-0.7926, -0.8861, -1.95), (6.368e-10, -1.212, -1.84), (6.368e-10, 1.965, -2.322), (-0.9866, 1.549, -2.495), (-1.739, 0.9998, -2.213), (-2.08, 0.08743, -1.975), (-1.739, -0.5657, -2.213), (-0.9866, -1.054, -2.495), (6.368e-10, -1.269, -2.28), (6.368e-10, 2.011, -3.573), (-0.9866, 1.688, -3.774), (-1.739, 1.103, -3.491), (-2.966, 0.09708, -3.566), (-1.739, -0.7784, -3.324), (-0.9866, -1.202, -3.155), (6.368e-10, -1.523, -3.462), (6.368e-10, 2.224, -4.956), (-1.384, 1.783, -5.157), (-2.18, 1.169, -5.239), (-2.978, 0.3203, -4.656), (-0.2222, 3.102, -7.421), (-1.717, 1.704, -6.943), (-2.446, 0.8058, -6.547), (-2.931, 0.3406, -5.612), (-0.0733, 2.524, -6.106), (-1.543, 1.855, -6.008)], [], [(39, 40, 1, 0), (0, 1, 3, 2), (2, 3, 5, 4), (4, 5, 7, 6), (6, 7, 9, 8), (8, 9, 52, 51), (2, 4, 12, 11), (8, 51, 59, 14), (4, 6, 13, 12), (0, 2, 11, 10), (6, 8, 14, 13), (39, 0, 10, 53), (13, 14, 19, 18), (11, 12, 17, 16), (53, 10, 15, 60), (14, 59, 66, 19), (12, 13, 18, 17), (10, 11, 16, 15), (18, 19, 24, 23), (16, 17, 22, 21), (60, 15, 20, 67), (19, 66, 73, 24), (17, 18, 23, 22), (15, 16, 21, 20), (23, 24, 29, 28), (21, 22, 27, 26), (67, 20, 25, 74), (24, 73, 80, 29), (22, 23, 28, 27), (20, 21, 26, 25), (26, 27, 32, 31), (25, 26, 31, 30), (74, 25, 30, 81), (28, 32, 27), (31, 32, 36, 35), (35, 34, 38, 31), (38, 37, 81, 30), (33, 37, 38, 34), (39, 41, 42, 40), (41, 43, 44, 42), (43, 45, 46, 44), (45, 47, 48, 46), (47, 49, 50, 48), (49, 51, 52, 50), (43, 55, 56, 45), (49, 58, 59, 51), (45, 56, 57, 47), (41, 54, 55, 43), (47, 57, 58, 49), (39, 53, 54, 41), (57, 64, 65, 58), (55, 62, 63, 56), (53, 60, 61, 54), (58, 65, 66, 59), (56, 63, 64, 57), (54, 61, 62, 55), (64, 71, 72, 65), (62, 69, 70, 63), (60, 67, 68, 61), (65, 72, 73, 66), (63, 70, 71, 64), (61, 68, 69, 62), (71, 78, 79, 72), (69, 76, 77, 70), (67, 74, 75, 68), (72, 79, 80, 73), (70, 77, 78, 71), (68, 75, 76, 69), (76, 83, 84, 77), (75, 82, 83, 76), (74, 81, 82, 75), (78, 77, 84), (83, 87, 88, 84), (87, 83, 90, 86), (90, 82, 81, 89), (85, 86, 90, 89), (93, 102, 103, 95), (99, 105, 150, 142), (95, 103, 104, 97), (91, 101, 102, 93), (97, 104, 105, 99), (130, 144, 101, 91), (104, 109, 110, 105), (102, 107, 108, 103), (144, 151, 106, 101), (105, 110, 157, 150), (103, 108, 109, 104), (101, 106, 107, 102), (109, 114, 115, 110), (107, 112, 113, 108), (151, 158, 111, 106), (110, 115, 164, 157), (108, 113, 114, 109), (106, 111, 112, 107), (114, 119, 120, 115), (112, 117, 118, 113), (158, 165, 116, 111), (115, 120, 171, 164), (113, 118, 119, 114), (111, 116, 117, 112), (117, 122, 123, 118), (116, 121, 122, 117), (165, 172, 121, 116), (119, 118, 123), (122, 126, 127, 123), (126, 122, 121, 129, 125), (129, 121, 172, 128), (124, 125, 129, 128), (134, 136, 147, 146), (140, 142, 150, 149), (136, 138, 148, 147), (132, 134, 146, 145), (138, 140, 149, 148), (130, 132, 145, 144), (148, 149, 156, 155), (146, 147, 154, 153), (144, 145, 152, 151), (149, 150, 157, 156), (147, 148, 155, 154), (145, 146, 153, 152), (155, 156, 163, 162), (153, 154, 161, 160), (151, 152, 159, 158), (156, 157, 164, 163), (154, 155, 162, 161), (152, 153, 160, 159), (162, 163, 170, 169), (160, 161, 168, 167), (158, 159, 166, 165), (163, 164, 171, 170), (161, 162, 169, 168), (159, 160, 167, 166), (167, 168, 175, 174), (166, 167, 174, 173), (165, 166, 173, 172), (169, 175, 168), (174, 175, 179, 178), (178, 177, 181, 173, 174), (181, 180, 172, 173), (176, 180, 181, 177), (33, 124, 128, 37), (84, 175, 169, 78), (37, 128, 172, 81), (3, 94, 96, 5), (50, 141, 139, 48), (29, 120, 119, 28), (78, 169, 170, 79), (80, 171, 120, 29), (86, 177, 178, 87), (42, 133, 131, 40), (79, 170, 171, 80), (28, 119, 123, 32), (87, 178, 179, 88), (5, 96, 98, 7), (52, 143, 141, 50), (88, 179, 175, 84), (35, 126, 125, 34), (44, 135, 133, 42), (36, 127, 126, 35), (32, 123, 127, 36), (7, 98, 100, 9), (40, 131, 92, 1), (85, 176, 177, 86), (46, 137, 135, 44), (34, 125, 124, 33), (9, 100, 143, 52), (89, 180, 176, 85), (1, 92, 94, 3), (81, 172, 180, 89), (48, 139, 137, 46), (31, 38, 30), (90, 83, 82)])
me_cylinder.use_remesh_preserve_volume = False
me_cylinder.use_remesh_preserve_attributes = False
me_cylinder.use_mirror_vertex_groups = False
me_cylinder.update()
me_cube_004 = bpy.data.meshes.new('Cube.004')
me_cube_004.from_pydata([(0.7738, 1.003, 0.699), (0.6559, 1.491, 0.7295), (0.3516, 1.337, 0.04616), (0.6036, 1.679, -0.8473), (0.651, 1.63, -1.128), (0.6674, 1.375, -1.072), (0.3965, 0.6114, 0.6356), (0.6676, 0.6666, -0.931), (0.6481, 0.6774, 0.6746), (0.4114, 0.4425, 0.6617), (0.3301, 0.6622, 0.2544), (0.5014, 0.274, -0.3317), (0.5853, 0.142, -0.5163), (0.7202, -0.242, -0.6114), (0.6819, -0.7238, -0.716), (0.6527, -0.9133, -0.7752), (0.6641, -0.8366, -0.9999), (0.6702, -0.4526, -1.102), (0.6652, 0.08056, -1.098), (0.3346, 1.748, 0.758), (0.3348, -0.8887, -0.5933), (0.2478, 1.68, 0.03857), (0.2429, 1.824, -0.259), (0.2584, 0.3182, 0.8637), (0.3291, 1.971, -0.885), (0.336, 1.859, -1.294), (0.337, 1.453, -1.376), (0.2545, 1.43, 0.5954), (0.337, -1.123, -0.806), (0.3291, 1.143, 0.5991), (0.337, -1.052, -1.166), (0.2017, 0.8059, 0.6675), (0.337, -0.6258, -1.434), (0.2927, 0.4828, 0.1138), (0.3369, 0.03812, -1.461), (0.3015, 0.1514, -0.1661), (0.3361, 0.7483, -1.369), (0.31, -0.01184, -0.2941), (0.3242, -0.4123, -0.4256), (0.2801, 1.591, 0.4265), (0.4437, 1.498, 0.4154), (0.0987, 0.09884, -1.744), (0.5376, 0.09884, -1.744), (0.0987, 0.04384, -1.949), (0.5376, 0.04384, -1.949), (0.0987, -0.1064, -2.1), (0.5376, -0.1064, -2.1), (0.0987, -0.3117, -2.155), (0.5376, -0.3117, -2.155), (0.0987, -0.5169, -2.1), (0.5376, -0.5169, -2.1), (0.0987, -0.6672, -1.949), (0.5376, -0.6672, -1.949), (0.0987, -0.7222, -1.744), (0.5376, -0.7222, -1.744), (0.0987, -0.6672, -1.539), (0.5376, -0.6672, -1.539), (0.0987, -0.5169, -1.389), (0.5376, -0.5169, -1.389), (0.0987, -0.3117, -1.334), (0.5376, -0.3117, -1.334), (0.0987, -0.1064, -1.389), (0.5376, -0.1064, -1.389), (0.0987, 0.04384, -1.539), (0.5376, 0.04384, -1.539), (0.0987, 1.793, -1.744), (0.5376, 1.793, -1.744), (0.0987, 1.738, -1.949), (0.5376, 1.738, -1.949), (0.0987, 1.588, -2.1), (0.5376, 1.588, -2.1), (0.0987, 1.383, -2.155), (0.5376, 1.383, -2.155), (0.0987, 1.177, -2.1), (0.5376, 1.177, -2.1), (0.0987, 1.027, -1.949), (0.5376, 1.027, -1.949), (0.0987, 0.9722, -1.744), (0.5376, 0.9722, -1.744), (0.0987, 1.027, -1.539), (0.5376, 1.027, -1.539), (0.0987, 1.177, -1.389), (0.5376, 1.177, -1.389), (0.0987, 1.383, -1.334), (0.5376, 1.383, -1.334), (0.0987, 1.588, -1.389), (0.5376, 1.588, -1.389), (0.0987, 1.738, -1.539), (0.5376, 1.738, -1.539), (0.4565, 1.669, 1.866), (0.5202, 1.108, 1.867), (0.28, 0.7072, 1.866), (0.3431, 1.615, 2.831), (0.4774, 1.109, 2.836), (0.184, 0.6735, 2.828), (0.265, 1.5, 3.375), (0.3265, 1.109, 3.38), (0.1447, 0.6759, 3.47), (0.3192, 1.833, 5.128), (0.4864, 1.108, 5.062), (0.08974, 0.5114, 5.012), (-0.01695, 1.561, 6.466), (0.09973, 1.109, 6.485), (-0.1618, 0.692, 6.444), (0.3324, 1.104, 3.831), (0.1208, 0.7563, 3.815), (0.2425, 1.482, 3.822), (-0.9301, 1.003, 0.699), (-0.8136, 1.491, 0.7295), (-0.4333, 1.337, 0.04616), (-0.6178, 1.679, -0.8473), (-0.6551, 1.63, -1.128), (-0.6748, 1.375, -1.072), (-0.5801, 0.6114, 0.6356), (-0.6902, 0.6666, -0.931), (-0.8136, 0.6774, 0.6746), (-0.5803, 0.4425, 0.6617), (-0.4509, 0.6622, 0.2544), (-0.5655, 0.274, -0.3317), (-0.6309, 0.142, -0.5163), (-0.74, -0.242, -0.6114), (-0.6854, -0.7238, -0.716), (-0.6531, -0.9133, -0.7752), (-0.6641, -0.8366, -0.9999), (-0.6717, -0.4526, -1.102), (-0.677, 0.08056, -1.098), (-0.09932, 1.573, 0.5954), (-0.08154, 1.877, 0.758), (0.0, -1.204, -0.7795), (-0.0006624, -0.9807, -0.5677), (-0.04278, 1.68, 0.03857), (0.0, -1.119, -1.138), (-0.1055, 0.6691, 0.6675), (-0.02873, 1.824, -0.259), (0.0, -0.6258, -1.436), (-0.04746, 0.4828, 0.131), (-0.08488, 0.3182, 0.8637), (-0.008135, 1.971, -0.885), (0.0, 0.03812, -1.467), (-0.03174, 0.1514, -0.1385), (-0.001111, 1.859, -1.294), (0.0, 0.7483, -1.369), (-0.02362, -0.01184, -0.2689), (0.0, 1.453, -1.376), (-0.01032, -0.4123, -0.3976), (-0.497, 1.748, 0.758), (-0.3394, -0.8887, -0.5933), (-0.3339, 1.68, 0.03857), (-0.3008, 1.824, -0.259), (-0.4159, 0.3182, 0.8637), (-0.3455, 1.971, -0.885), (-0.3382, 1.859, -1.294), (-0.337, 1.453, -1.376), (-0.4542, 1.43, 0.5954), (-0.337, -1.123, -0.806), (-0.5322, 1.143, 0.5991), (-0.337, -1.052, -1.166), (-0.4126, 0.8059, 0.6675), (-0.337, -0.6258, -1.434), (-0.4043, 0.4828, 0.1138), (-0.3371, 0.03812, -1.461), (-0.3733, 0.1514, -0.1661), (-0.338, 0.7483, -1.369), (-0.3648, -0.01184, -0.2941), (-0.3503, -0.4123, -0.4256), (-0.06115, 1.654, 0.4241), (-0.4045, 1.591, 0.4265), (-0.5623, 1.498, 0.4154), (-0.0987, 0.09884, -1.744), (-0.5376, 0.09884, -1.744), (-0.0987, 0.04384, -1.949), (-0.5376, 0.04384, -1.949), (-0.0987, -0.1064, -2.1), (-0.5376, -0.1064, -2.1), (-0.0987, -0.3117, -2.155), (-0.5376, -0.3117, -2.155), (-0.0987, -0.5169, -2.1), (-0.5376, -0.5169, -2.1), (-0.0987, -0.6672, -1.949), (-0.5376, -0.6672, -1.949), (-0.0987, -0.7222, -1.744), (-0.5376, -0.7222, -1.744), (-0.0987, -0.6672, -1.539), (-0.5376, -0.6672, -1.539), (-0.0987, -0.5169, -1.389), (-0.5376, -0.5169, -1.389), (-0.0987, -0.3117, -1.334), (-0.5376, -0.3117, -1.334), (-0.0987, -0.1064, -1.389), (-0.5376, -0.1064, -1.389), (-0.0987, 0.04384, -1.539), (-0.5376, 0.04384, -1.539), (-0.0987, 1.793, -1.744), (-0.5376, 1.793, -1.744), (-0.0987, 1.738, -1.949), (-0.5376, 1.738, -1.949), (-0.0987, 1.588, -2.1), (-0.5376, 1.588, -2.1), (-0.0987, 1.383, -2.155), (-0.5376, 1.383, -2.155), (-0.0987, 1.177, -2.1), (-0.5376, 1.177, -2.1), (-0.0987, 1.027, -1.949), (-0.5376, 1.027, -1.949), (-0.0987, 0.9722, -1.744), (-0.5376, 0.9722, -1.744), (-0.0987, 1.027, -1.539), (-0.5376, 1.027, -1.539), (-0.0987, 1.177, -1.389), (-0.5376, 1.177, -1.389), (-0.0987, 1.383, -1.334), (-0.5376, 1.383, -1.334), (-0.0987, 1.588, -1.389), (-0.5376, 1.588, -1.389), (-0.0987, 1.738, -1.539), (-0.5376, 1.738, -1.539), (-0.7696, 1.669, 1.863), (-0.832, 1.108, 1.863), (-0.1565, 1.948, 1.865), (-0.5917, 0.7072, 1.864), (-0.1557, 0.4945, 1.865), (-0.6837, 1.615, 2.803), (-0.8165, 1.109, 2.799), (-0.1703, 1.803, 2.817), (-0.5232, 0.6735, 2.808), (-0.1695, 0.5566, 2.818), (-0.6311, 1.5, 3.33), (-0.6932, 1.109, 3.327), (-0.1833, 1.703, 3.352), (-0.5205, 0.6759, 3.433), (-0.1839, 0.4811, 3.354), (-1.0, 1.833, 4.958), (-1.149, 1.108, 4.855), (-0.3476, 2.095, 5.086), (-0.7538, 0.5114, 4.905), (-0.3329, 0.3969, 4.959), (-0.5336, 0.9292, 6.383), (-1.07, 1.561, 6.299), (-1.191, 1.109, 6.28), (-0.5438, 1.786, 6.383), (-0.9305, 0.692, 6.321), (-0.5467, 0.5875, 6.383), (-0.7443, 1.104, 3.753), (-0.5336, 0.7563, 3.768), (-0.2069, 0.5525, 3.792), (-0.205, 1.705, 3.791), (-0.6515, 1.482, 3.76)], [], [(11, 12, 7), (1, 40, 39, 19), (8, 6, 9), (1, 0, 2, 40), (4, 3, 5), (2, 0, 10), (8, 9, 10), (8, 10, 0), (3, 2, 5), (7, 5, 2), (17, 18, 13), (15, 16, 14), (13, 14, 17), (14, 16, 17), (7, 10, 11), (13, 18, 12), (12, 18, 7), (2, 10, 7), (36, 141, 143, 26), (38, 144, 129, 20), (31, 132, 136, 23), (37, 142, 144, 38), (26, 143, 140, 25), (35, 139, 142, 37), (34, 138, 141, 36), (25, 140, 137, 24), (33, 135, 139, 35), (32, 134, 138, 34), (24, 137, 133, 22), (23, 136, 135, 33), (30, 131, 134, 32), (22, 133, 130, 21), (28, 128, 131, 30), (21, 130, 165, 39), (132, 31, 91, 220), (20, 129, 128, 28), (19, 127, 126, 27), (1, 19, 27, 0), (14, 20, 28, 15), (0, 27, 29, 8), (2, 21, 39, 40), (15, 28, 30, 16), (8, 29, 31, 6), (2, 22, 21), (16, 30, 32, 17), (9, 23, 33, 10), (3, 24, 22, 2), (17, 32, 34, 18), (10, 33, 35, 11), (4, 25, 24, 3), (18, 34, 36, 7), (11, 35, 37, 12), (5, 26, 25, 4), (12, 37, 38, 13), (6, 31, 23, 9), (13, 38, 20, 14), (7, 36, 26, 5), (165, 127, 19, 39), (41, 42, 44, 43), (43, 44, 46, 45), (45, 46, 48, 47), (47, 48, 50, 49), (49, 50, 52, 51), (51, 52, 54, 53), (53, 54, 56, 55), (55, 56, 58, 57), (57, 58, 60, 59), (59, 60, 62, 61), (44, 42, 64, 62, 60, 58, 56, 54, 52, 50, 48, 46), (61, 62, 64, 63), (63, 64, 42, 41), (41, 43, 45, 47, 49, 51, 53, 55, 57, 59, 61, 63), (65, 66, 68, 67), (67, 68, 70, 69), (69, 70, 72, 71), (71, 72, 74, 73), (73, 74, 76, 75), (75, 76, 78, 77), (77, 78, 80, 79), (79, 80, 82, 81), (81, 82, 84, 83), (83, 84, 86, 85), (68, 66, 88, 86, 84, 82, 80, 78, 76, 74, 72, 70), (85, 86, 88, 87), (87, 88, 66, 65), (65, 67, 69, 71, 73, 75, 77, 79, 81, 83, 85, 87), (27, 126, 218, 89), (31, 29, 90, 91), (90, 89, 92, 93), (91, 90, 93, 94), (29, 27, 89, 90), (93, 92, 95, 96), (92, 223, 228, 95), (220, 91, 94, 225), (89, 218, 223, 92), (105, 104, 99, 100), (94, 93, 96, 97), (225, 94, 97, 230), (99, 98, 101, 102), (98, 233, 239, 101), (244, 105, 100, 235), (106, 245, 233, 98), (104, 106, 98, 99), (101, 239, 236, 102), (102, 236, 241, 103), (100, 99, 102, 103), (235, 100, 103, 241), (96, 95, 106, 104), (95, 228, 245, 106), (230, 97, 105, 244), (97, 96, 104, 105), (118, 114, 119), (108, 145, 166, 167), (115, 116, 113), (108, 167, 109, 107), (111, 112, 110), (109, 117, 107), (115, 117, 116), (115, 107, 117), (110, 112, 109), (114, 109, 112), (124, 120, 125), (122, 121, 123), (120, 124, 121), (121, 124, 123), (114, 118, 117), (120, 119, 125), (119, 114, 125), (109, 114, 117), (162, 152, 143, 141), (164, 146, 129, 144), (157, 149, 136, 132), (163, 164, 144, 142), (152, 151, 140, 143), (161, 163, 142, 139), (160, 162, 141, 138), (151, 150, 137, 140), (159, 161, 139, 135), (158, 160, 138, 134), (150, 148, 133, 137), (149, 159, 135, 136), (156, 158, 134, 131), (148, 147, 130, 133), (154, 156, 131, 128), (147, 166, 165, 130), (132, 220, 219, 157), (146, 154, 128, 129), (145, 153, 126, 127), (108, 107, 153, 145), (121, 122, 154, 146), (107, 115, 155, 153), (109, 167, 166, 147), (122, 123, 156, 154), (115, 113, 157, 155), (109, 147, 148), (123, 124, 158, 156), (116, 117, 159, 149), (110, 109, 148, 150), (124, 125, 160, 158), (117, 118, 161, 159), (111, 110, 150, 151), (125, 114, 162, 160), (118, 119, 163, 161), (112, 111, 151, 152), (119, 120, 164, 163), (113, 116, 149, 157), (120, 121, 146, 164), (114, 112, 152, 162), (165, 166, 145, 127), (168, 170, 171, 169), (170, 172, 173, 171), (172, 174, 175, 173), (174, 176, 177, 175), (176, 178, 179, 177), (178, 180, 181, 179), (180, 182, 183, 181), (182, 184, 185, 183), (184, 186, 187, 185), (186, 188, 189, 187), (171, 173, 175, 177, 179, 181, 183, 185, 187, 189, 191, 169), (188, 190, 191, 189), (190, 168, 169, 191), (168, 190, 188, 186, 184, 182, 180, 178, 176, 174, 172, 170), (192, 194, 195, 193), (194, 196, 197, 195), (196, 198, 199, 197), (198, 200, 201, 199), (200, 202, 203, 201), (202, 204, 205, 203), (204, 206, 207, 205), (206, 208, 209, 207), (208, 210, 211, 209), (210, 212, 213, 211), (195, 197, 199, 201, 203, 205, 207, 209, 211, 213, 215, 193), (212, 214, 215, 213), (214, 192, 193, 215), (192, 214, 212, 210, 208, 206, 204, 202, 200, 198, 196, 194), (153, 216, 218, 126), (157, 219, 217, 155), (217, 222, 221, 216), (219, 224, 222, 217), (155, 217, 216, 153), (222, 227, 226, 221), (221, 226, 228, 223), (220, 225, 224, 219), (216, 221, 223, 218), (243, 234, 232, 242), (224, 229, 227, 222), (225, 230, 229, 224), (232, 238, 237, 231), (231, 237, 239, 233), (244, 235, 234, 243), (246, 231, 233, 245), (242, 232, 231, 246), (237, 238, 236, 239), (238, 240, 241, 236), (234, 240, 238, 232), (235, 241, 240, 234), (227, 242, 246, 226), (226, 246, 245, 228), (230, 244, 243, 229), (229, 243, 242, 227)])
me_cube_004.use_remesh_preserve_volume = False
me_cube_004.use_remesh_preserve_attributes = False
me_cube_004.use_mirror_vertex_groups = False
me_cube_004.update()
me_cube_003 = bpy.data.meshes.new('Cube.003')
me_cube_003.from_pydata([(0.7738, 1.003, 0.699), (0.6559, 1.491, 0.7295), (0.3516, 1.337, 0.04616), (0.6036, 1.679, -0.8473), (0.651, 1.63, -1.128), (0.6674, 1.375, -1.072), (0.3965, 0.6114, 0.6356), (0.6676, 0.6666, -0.931), (0.6481, 0.6774, 0.6746), (0.4114, 0.4425, 0.6617), (0.3301, 0.6622, 0.2544), (0.5014, 0.274, -0.3317), (0.5853, 0.142, -0.5163), (0.7202, -0.242, -0.6114), (0.6819, -0.7238, -0.716), (0.6527, -0.9133, -0.7752), (0.6641, -0.8366, -0.9999), (0.6702, -0.4526, -1.102), (0.6652, 0.08056, -1.098), (0.3346, 1.748, 0.758), (0.3348, -0.8887, -0.5933), (0.2478, 1.68, 0.03857), (0.2429, 1.824, -0.259), (0.2584, 0.3182, 0.8637), (0.3291, 1.971, -0.885), (0.336, 1.859, -1.294), (0.337, 1.453, -1.376), (0.2545, 1.43, 0.5954), (0.337, -1.123, -0.806), (0.3291, 1.143, 0.5991), (0.337, -1.052, -1.166), (0.2017, 0.8059, 0.6675), (0.337, -0.6258, -1.434), (0.2927, 0.4828, 0.1138), (0.3369, 0.03812, -1.461), (0.3015, 0.1514, -0.1661), (0.3361, 0.7483, -1.369), (0.31, -0.01184, -0.2941), (0.3242, -0.4123, -0.4256), (0.2801, 1.591, 0.4265), (0.4437, 1.498, 0.4154), (0.0987, 0.09884, -1.744), (0.5376, 0.09884, -1.744), (0.0987, 0.04384, -1.949), (0.5376, 0.04384, -1.949), (0.0987, -0.1064, -2.1), (0.5376, -0.1064, -2.1), (0.0987, -0.3117, -2.155), (0.5376, -0.3117, -2.155), (0.0987, -0.5169, -2.1), (0.5376, -0.5169, -2.1), (0.0987, -0.6672, -1.949), (0.5376, -0.6672, -1.949), (0.0987, -0.7222, -1.744), (0.5376, -0.7222, -1.744), (0.0987, -0.6672, -1.539), (0.5376, -0.6672, -1.539), (0.0987, -0.5169, -1.389), (0.5376, -0.5169, -1.389), (0.0987, -0.3117, -1.334), (0.5376, -0.3117, -1.334), (0.0987, -0.1064, -1.389), (0.5376, -0.1064, -1.389), (0.0987, 0.04384, -1.539), (0.5376, 0.04384, -1.539), (0.0987, 1.793, -1.744), (0.5376, 1.793, -1.744), (0.0987, 1.738, -1.949), (0.5376, 1.738, -1.949), (0.0987, 1.588, -2.1), (0.5376, 1.588, -2.1), (0.0987, 1.383, -2.155), (0.5376, 1.383, -2.155), (0.0987, 1.177, -2.1), (0.5376, 1.177, -2.1), (0.0987, 1.027, -1.949), (0.5376, 1.027, -1.949), (0.0987, 0.9722, -1.744), (0.5376, 0.9722, -1.744), (0.0987, 1.027, -1.539), (0.5376, 1.027, -1.539), (0.0987, 1.177, -1.389), (0.5376, 1.177, -1.389), (0.0987, 1.383, -1.334), (0.5376, 1.383, -1.334), (0.0987, 1.588, -1.389), (0.5376, 1.588, -1.389), (0.0987, 1.738, -1.539), (0.5376, 1.738, -1.539), (0.4565, 1.669, 1.866), (0.5202, 1.108, 1.867), (0.28, 0.7072, 1.866), (0.3431, 1.615, 2.831), (0.4774, 1.109, 2.836), (0.184, 0.6735, 2.828), (0.265, 1.5, 3.375), (0.3265, 1.109, 3.38), (0.1447, 0.6759, 3.47), (0.3192, 1.833, 5.128), (0.4864, 1.108, 5.062), (0.08974, 0.5114, 5.012), (-0.01695, 1.561, 6.466), (0.09973, 1.109, 6.485), (-0.1618, 0.692, 6.444), (0.3324, 1.104, 3.831), (0.1208, 0.7563, 3.815), (0.2425, 1.482, 3.822), (-0.9301, 1.003, 0.699), (-0.8136, 1.491, 0.7295), (-0.4333, 1.337, 0.04616), (-0.6178, 1.679, -0.8473), (-0.6551, 1.63, -1.128), (-0.6748, 1.375, -1.072), (-0.5801, 0.6114, 0.6356), (-0.6902, 0.6666, -0.931), (-0.8136, 0.6774, 0.6746), (-0.5803, 0.4425, 0.6617), (-0.4509, 0.6622, 0.2544), (-0.5655, 0.274, -0.3317), (-0.6309, 0.142, -0.5163), (-0.74, -0.242, -0.6114), (-0.6854, -0.7238, -0.716), (-0.6531, -0.9133, -0.7752), (-0.6641, -0.8366, -0.9999), (-0.6717, -0.4526, -1.102), (-0.677, 0.08056, -1.098), (-0.09932, 1.573, 0.5954), (-0.08154, 1.877, 0.758), (0.0, -1.204, -0.7795), (-0.0006624, -0.9807, -0.5677), (-0.04278, 1.68, 0.03857), (0.0, -1.119, -1.138), (-0.1055, 0.6691, 0.6675), (-0.02873, 1.824, -0.259), (0.0, -0.6258, -1.436), (-0.04746, 0.4828, 0.131), (-0.08488, 0.3182, 0.8637), (-0.008135, 1.971, -0.885), (0.0, 0.03812, -1.467), (-0.03174, 0.1514, -0.1385), (-0.001111, 1.859, -1.294), (0.0, 0.7483, -1.369), (-0.02362, -0.01184, -0.2689), (0.0, 1.453, -1.376), (-0.01032, -0.4123, -0.3976), (-0.497, 1.748, 0.758), (-0.3394, -0.8887, -0.5933), (-0.3339, 1.68, 0.03857), (-0.3008, 1.824, -0.259), (-0.4159, 0.3182, 0.8637), (-0.3455, 1.971, -0.885), (-0.3382, 1.859, -1.294), (-0.337, 1.453, -1.376), (-0.4542, 1.43, 0.5954), (-0.337, -1.123, -0.806), (-0.5322, 1.143, 0.5991), (-0.337, -1.052, -1.166), (-0.4126, 0.8059, 0.6675), (-0.337, -0.6258, -1.434), (-0.4043, 0.4828, 0.1138), (-0.3371, 0.03812, -1.461), (-0.3733, 0.1514, -0.1661), (-0.338, 0.7483, -1.369), (-0.3648, -0.01184, -0.2941), (-0.3503, -0.4123, -0.4256), (-0.06115, 1.654, 0.4241), (-0.4045, 1.591, 0.4265), (-0.5623, 1.498, 0.4154), (-0.0987, 0.09884, -1.744), (-0.5376, 0.09884, -1.744), (-0.0987, 0.04384, -1.949), (-0.5376, 0.04384, -1.949), (-0.0987, -0.1064, -2.1), (-0.5376, -0.1064, -2.1), (-0.0987, -0.3117, -2.155), (-0.5376, -0.3117, -2.155), (-0.0987, -0.5169, -2.1), (-0.5376, -0.5169, -2.1), (-0.0987, -0.6672, -1.949), (-0.5376, -0.6672, -1.949), (-0.0987, -0.7222, -1.744), (-0.5376, -0.7222, -1.744), (-0.0987, -0.6672, -1.539), (-0.5376, -0.6672, -1.539), (-0.0987, -0.5169, -1.389), (-0.5376, -0.5169, -1.389), (-0.0987, -0.3117, -1.334), (-0.5376, -0.3117, -1.334), (-0.0987, -0.1064, -1.389), (-0.5376, -0.1064, -1.389), (-0.0987, 0.04384, -1.539), (-0.5376, 0.04384, -1.539), (-0.0987, 1.793, -1.744), (-0.5376, 1.793, -1.744), (-0.0987, 1.738, -1.949), (-0.5376, 1.738, -1.949), (-0.0987, 1.588, -2.1), (-0.5376, 1.588, -2.1), (-0.0987, 1.383, -2.155), (-0.5376, 1.383, -2.155), (-0.0987, 1.177, -2.1), (-0.5376, 1.177, -2.1), (-0.0987, 1.027, -1.949), (-0.5376, 1.027, -1.949), (-0.0987, 0.9722, -1.744), (-0.5376, 0.9722, -1.744), (-0.0987, 1.027, -1.539), (-0.5376, 1.027, -1.539), (-0.0987, 1.177, -1.389), (-0.5376, 1.177, -1.389), (-0.0987, 1.383, -1.334), (-0.5376, 1.383, -1.334), (-0.0987, 1.588, -1.389), (-0.5376, 1.588, -1.389), (-0.0987, 1.738, -1.539), (-0.5376, 1.738, -1.539), (-0.7696, 1.669, 1.863), (-0.832, 1.108, 1.863), (-0.1565, 1.948, 1.865), (-0.5917, 0.7072, 1.864), (-0.1557, 0.4945, 1.865), (-0.6837, 1.615, 2.803), (-0.8165, 1.109, 2.799), (-0.1703, 1.803, 2.817), (-0.5232, 0.6735, 2.808), (-0.1695, 0.5566, 2.818), (-0.6311, 1.5, 3.33), (-0.6932, 1.109, 3.327), (-0.1833, 1.703, 3.352), (-0.5205, 0.6759, 3.433), (-0.1839, 0.4811, 3.354), (-1.0, 1.833, 4.958), (-1.149, 1.108, 4.855), (-0.3476, 2.095, 5.086), (-0.7538, 0.5114, 4.905), (-0.3329, 0.3969, 4.959), (-0.5336, 0.9292, 6.383), (-1.07, 1.561, 6.299), (-1.191, 1.109, 6.28), (-0.5438, 1.786, 6.383), (-0.9305, 0.692, 6.321), (-0.5467, 0.5875, 6.383), (-0.7443, 1.104, 3.753), (-0.5336, 0.7563, 3.768), (-0.2069, 0.5525, 3.792), (-0.205, 1.705, 3.791), (-0.6515, 1.482, 3.76)], [], [(11, 12, 7), (1, 40, 39, 19), (8, 6, 9), (1, 0, 2, 40), (4, 3, 5), (2, 0, 10), (8, 9, 10), (8, 10, 0), (3, 2, 5), (7, 5, 2), (17, 18, 13), (15, 16, 14), (13, 14, 17), (14, 16, 17), (7, 10, 11), (13, 18, 12), (12, 18, 7), (2, 10, 7), (36, 141, 143, 26), (38, 144, 129, 20), (31, 132, 136, 23), (37, 142, 144, 38), (26, 143, 140, 25), (35, 139, 142, 37), (34, 138, 141, 36), (25, 140, 137, 24), (33, 135, 139, 35), (32, 134, 138, 34), (24, 137, 133, 22), (23, 136, 135, 33), (30, 131, 134, 32), (22, 133, 130, 21), (28, 128, 131, 30), (21, 130, 165, 39), (132, 31, 91, 220), (20, 129, 128, 28), (19, 127, 126, 27), (1, 19, 27, 0), (14, 20, 28, 15), (0, 27, 29, 8), (2, 21, 39, 40), (15, 28, 30, 16), (8, 29, 31, 6), (2, 22, 21), (16, 30, 32, 17), (9, 23, 33, 10), (3, 24, 22, 2), (17, 32, 34, 18), (10, 33, 35, 11), (4, 25, 24, 3), (18, 34, 36, 7), (11, 35, 37, 12), (5, 26, 25, 4), (12, 37, 38, 13), (6, 31, 23, 9), (13, 38, 20, 14), (7, 36, 26, 5), (165, 127, 19, 39), (41, 42, 44, 43), (43, 44, 46, 45), (45, 46, 48, 47), (47, 48, 50, 49), (49, 50, 52, 51), (51, 52, 54, 53), (53, 54, 56, 55), (55, 56, 58, 57), (57, 58, 60, 59), (59, 60, 62, 61), (44, 42, 64, 62, 60, 58, 56, 54, 52, 50, 48, 46), (61, 62, 64, 63), (63, 64, 42, 41), (41, 43, 45, 47, 49, 51, 53, 55, 57, 59, 61, 63), (65, 66, 68, 67), (67, 68, 70, 69), (69, 70, 72, 71), (71, 72, 74, 73), (73, 74, 76, 75), (75, 76, 78, 77), (77, 78, 80, 79), (79, 80, 82, 81), (81, 82, 84, 83), (83, 84, 86, 85), (68, 66, 88, 86, 84, 82, 80, 78, 76, 74, 72, 70), (85, 86, 88, 87), (87, 88, 66, 65), (65, 67, 69, 71, 73, 75, 77, 79, 81, 83, 85, 87), (27, 126, 218, 89), (31, 29, 90, 91), (90, 89, 92, 93), (91, 90, 93, 94), (29, 27, 89, 90), (93, 92, 95, 96), (92, 223, 228, 95), (220, 91, 94, 225), (89, 218, 223, 92), (105, 104, 99, 100), (94, 93, 96, 97), (225, 94, 97, 230), (99, 98, 101, 102), (98, 233, 239, 101), (244, 105, 100, 235), (106, 245, 233, 98), (104, 106, 98, 99), (101, 239, 236, 102), (102, 236, 241, 103), (100, 99, 102, 103), (235, 100, 103, 241), (96, 95, 106, 104), (95, 228, 245, 106), (230, 97, 105, 244), (97, 96, 104, 105), (118, 114, 119), (108, 145, 166, 167), (115, 116, 113), (108, 167, 109, 107), (111, 112, 110), (109, 117, 107), (115, 117, 116), (115, 107, 117), (110, 112, 109), (114, 109, 112), (124, 120, 125), (122, 121, 123), (120, 124, 121), (121, 124, 123), (114, 118, 117), (120, 119, 125), (119, 114, 125), (109, 114, 117), (162, 152, 143, 141), (164, 146, 129, 144), (157, 149, 136, 132), (163, 164, 144, 142), (152, 151, 140, 143), (161, 163, 142, 139), (160, 162, 141, 138), (151, 150, 137, 140), (159, 161, 139, 135), (158, 160, 138, 134), (150, 148, 133, 137), (149, 159, 135, 136), (156, 158, 134, 131), (148, 147, 130, 133), (154, 156, 131, 128), (147, 166, 165, 130), (132, 220, 219, 157), (146, 154, 128, 129), (145, 153, 126, 127), (108, 107, 153, 145), (121, 122, 154, 146), (107, 115, 155, 153), (109, 167, 166, 147), (122, 123, 156, 154), (115, 113, 157, 155), (109, 147, 148), (123, 124, 158, 156), (116, 117, 159, 149), (110, 109, 148, 150), (124, 125, 160, 158), (117, 118, 161, 159), (111, 110, 150, 151), (125, 114, 162, 160), (118, 119, 163, 161), (112, 111, 151, 152), (119, 120, 164, 163), (113, 116, 149, 157), (120, 121, 146, 164), (114, 112, 152, 162), (165, 166, 145, 127), (168, 170, 171, 169), (170, 172, 173, 171), (172, 174, 175, 173), (174, 176, 177, 175), (176, 178, 179, 177), (178, 180, 181, 179), (180, 182, 183, 181), (182, 184, 185, 183), (184, 186, 187, 185), (186, 188, 189, 187), (171, 173, 175, 177, 179, 181, 183, 185, 187, 189, 191, 169), (188, 190, 191, 189), (190, 168, 169, 191), (168, 190, 188, 186, 184, 182, 180, 178, 176, 174, 172, 170), (192, 194, 195, 193), (194, 196, 197, 195), (196, 198, 199, 197), (198, 200, 201, 199), (200, 202, 203, 201), (202, 204, 205, 203), (204, 206, 207, 205), (206, 208, 209, 207), (208, 210, 211, 209), (210, 212, 213, 211), (195, 197, 199, 201, 203, 205, 207, 209, 211, 213, 215, 193), (212, 214, 215, 213), (214, 192, 193, 215), (192, 214, 212, 210, 208, 206, 204, 202, 200, 198, 196, 194), (153, 216, 218, 126), (157, 219, 217, 155), (217, 222, 221, 216), (219, 224, 222, 217), (155, 217, 216, 153), (222, 227, 226, 221), (221, 226, 228, 223), (220, 225, 224, 219), (216, 221, 223, 218), (243, 234, 232, 242), (224, 229, 227, 222), (225, 230, 229, 224), (232, 238, 237, 231), (231, 237, 239, 233), (244, 235, 234, 243), (246, 231, 233, 245), (242, 232, 231, 246), (237, 238, 236, 239), (238, 240, 241, 236), (234, 240, 238, 232), (235, 241, 240, 234), (227, 242, 246, 226), (226, 246, 245, 228), (230, 244, 243, 229), (229, 243, 242, 227)])
me_cube_003.use_remesh_preserve_volume = False
me_cube_003.use_remesh_preserve_attributes = False
me_cube_003.use_mirror_vertex_groups = False
me_cube_003.update()
me_plane_001 = bpy.data.meshes.new('Plane.001')
me_plane_001.from_pydata([(-0.1636, 0.3274, -0.1973), (0.1176, 0.4642, -0.2071), (-0.1636, 0.362, 0.2875), (0.1176, 0.4988, 0.2778), (-0.1108, 0.3595, -0.1082), (0.06489, 0.445, -0.1143), (-0.1108, 0.3811, 0.1947), (0.06489, 0.4666, 0.1886), (-0.1322, 0.2978, 0.2921), (-0.1322, 0.2632, -0.1928), (0.149, 0.4, -0.2025), (0.149, 0.4346, 0.2823), (-0.07946, 0.317, 0.1993), (-0.07946, 0.2954, -0.1037), (0.09627, 0.3808, -0.1098), (0.09627, 0.4025, 0.1932), (-0.007657, 0.2853, -0.4393), (0.2857, 0.3293, -0.4561), (0.001937, 0.3928, 0.009433), (0.2953, 0.4368, -0.007383), (0.04915, 0.3137, -0.3583), (0.2324, 0.3412, -0.3688), (0.05515, 0.3809, -0.07788), (0.2384, 0.4084, -0.08839), (0.01262, 0.3275, 0.02486), (0.003031, 0.22, -0.4239), (0.2963, 0.264, -0.4407), (0.3059, 0.3715, 0.00804), (0.06584, 0.3156, -0.06246), (0.05984, 0.2484, -0.3429), (0.2431, 0.2759, -0.3534), (0.2491, 0.3431, -0.07297), (0.02545, 0.05837, -0.7387), (0.3328, 0.1556, -0.686), (-0.1148, 0.2614, -0.2952), (0.1926, 0.3586, -0.2425), (0.05679, 0.1147, -0.6456), (0.2489, 0.1754, -0.6127), (-0.03084, 0.2416, -0.3685), (0.1612, 0.3023, -0.3355), (-0.1002, 0.1966, -0.2609), (0.04006, -0.006413, -0.7044), (0.3474, 0.0908, -0.6517), (0.2072, 0.2939, -0.2082), (-0.01623, 0.1768, -0.3342), (0.07141, 0.0499, -0.6113), (0.2635, 0.1106, -0.5784), (0.1759, 0.2375, -0.3012), (0.09742, 0.05394, -0.9637), (0.3907, 0.09796, -0.9806), (0.107, 0.1615, -0.515), (0.4003, 0.2055, -0.5318), (0.1542, 0.08236, -0.8827), (0.3375, 0.1099, -0.8932), (0.1602, 0.1496, -0.6023), (0.3435, 0.1771, -0.6128), (0.1177, 0.09614, -0.4996), (0.1081, -0.01138, -0.9483), (0.4014, 0.03263, -0.9651), (0.411, 0.1402, -0.5164), (0.1709, 0.08423, -0.5869), (0.1649, 0.01704, -0.8673), (0.3482, 0.04454, -0.8778), (0.3542, 0.1117, -0.5974), (0.03355, 0.1356, -1.289), (0.3515, 0.0622, -1.273), (0.001131, 0.1032, -0.7834), (0.3191, 0.02988, -0.7677), (0.0871, 0.1157, -1.191), (0.2858, 0.06989, -1.181), (0.06684, 0.09553, -0.8753), (0.2655, 0.0497, -0.8654), (-0.01535, 0.03056, -0.7891), (0.01706, 0.06288, -1.295), (0.335, -0.01048, -1.279), (0.3026, -0.0428, -0.7734), (0.05035, 0.02286, -0.881), (0.07061, 0.04306, -1.197), (0.2693, -0.002781, -1.187), (0.249, -0.02298, -0.8712)], [], [(11, 8, 12, 15), (9, 10, 14, 13), (3, 7, 6, 2), (0, 4, 5, 1), (1, 5, 7, 3), (2, 6, 4, 0), (10, 11, 15, 14), (8, 9, 13, 12), (6, 7, 15, 12), (5, 4, 13, 14), (3, 2, 8, 11), (0, 1, 10, 9), (7, 5, 14, 15), (4, 6, 12, 13), (1, 3, 11, 10), (2, 0, 9, 8), (27, 24, 28, 31), (25, 26, 30, 29), (19, 23, 22, 18), (16, 20, 21, 17), (17, 21, 23, 19), (18, 22, 20, 16), (26, 27, 31, 30), (24, 25, 29, 28), (22, 23, 31, 28), (21, 20, 29, 30), (19, 18, 24, 27), (16, 17, 26, 25), (23, 21, 30, 31), (20, 22, 28, 29), (17, 19, 27, 26), (18, 16, 25, 24), (43, 40, 44, 47), (41, 42, 46, 45), (35, 39, 38, 34), (32, 36, 37, 33), (33, 37, 39, 35), (34, 38, 36, 32), (42, 43, 47, 46), (40, 41, 45, 44), (38, 39, 47, 44), (37, 36, 45, 46), (35, 34, 40, 43), (32, 33, 42, 41), (39, 37, 46, 47), (36, 38, 44, 45), (33, 35, 43, 42), (34, 32, 41, 40), (59, 56, 60, 63), (57, 58, 62, 61), (51, 55, 54, 50), (48, 52, 53, 49), (49, 53, 55, 51), (50, 54, 52, 48), (58, 59, 63, 62), (56, 57, 61, 60), (54, 55, 63, 60), (53, 52, 61, 62), (51, 50, 56, 59), (48, 49, 58, 57), (55, 53, 62, 63), (52, 54, 60, 61), (49, 51, 59, 58), (50, 48, 57, 56), (75, 72, 76, 79), (73, 74, 78, 77), (67, 71, 70, 66), (64, 68, 69, 65), (65, 69, 71, 67), (66, 70, 68, 64), (74, 75, 79, 78), (72, 73, 77, 76), (70, 71, 79, 76), (69, 68, 77, 78), (67, 66, 72, 75), (64, 65, 74, 73), (71, 69, 78, 79), (68, 70, 76, 77), (65, 67, 75, 74), (66, 64, 73, 72)])
me_plane_001.use_remesh_preserve_volume = False
me_plane_001.use_remesh_preserve_attributes = False
me_plane_001.use_mirror_vertex_groups = False
me_plane_001.update()
me_cylinder_001 = bpy.data.meshes.new('Cylinder.001')
me_cylinder_001.from_pydata([(0.0, 0.9832, -0.2628), (0.0, 0.9308, 0.1964), (0.5303, 0.8494, -0.1658), (0.5, 0.8021, 0.2571), (0.7629, 0.5279, -0.08087), (0.7083, 0.5089, 0.3238), (0.8726, 0.1147, -0.02628), (0.9151, 0.1004, 0.3966), (0.7629, -0.2867, -0.08087), (0.7083, -0.2909, 0.3238), (0.5303, -0.5702, -0.1658), (0.5, -0.5692, 0.2571), (1.788e-07, -0.6685, -0.2628), (1.788e-07, -0.6682, 0.1964), (0.0, 1.657, -0.7582), (0.8345, 1.295, -0.6489), (1.362, 0.7597, -0.5848), (1.302, 0.0956, -0.1678), (1.1, -0.3636, -0.5046), (0.591, -0.6444, -0.6207), (1.374e-07, -0.9098, -0.7582), (0.0, 1.986, -1.566), (0.8134, 1.632, -1.676), (1.516, 1.316, -1.404), (1.941, 0.07385, -1.153), (1.334, -0.6509, -1.622), (0.8134, -0.9222, -1.95), (2.068e-07, -1.257, -1.84), (0.0, 2.003, -2.322), (1.013, 1.577, -2.495), (1.785, 1.013, -2.213), (2.134, 0.0769, -1.975), (1.785, -0.5934, -2.213), (1.013, -1.094, -2.495), (1.913e-07, -1.315, -2.28), (0.0, 2.051, -3.573), (1.013, 1.719, -3.774), (1.785, 1.119, -3.491), (3.044, 0.08681, -3.566), (1.785, -0.8117, -3.324), (1.013, -1.247, -3.155), (1.913e-07, -1.576, -3.462), (0.0, 2.27, -4.956), (1.42, 1.817, -5.157), (2.238, 1.187, -5.239), (3.056, 0.3158, -4.656), (0.2281, 3.171, -7.421), (1.762, 1.736, -6.943), (2.511, 0.8142, -6.547), (3.008, 0.3367, -5.612), (0.07523, 2.578, -6.106), (1.583, 1.891, -6.008)], [], [(0, 1, 3, 2), (2, 3, 5, 4), (4, 5, 7, 6), (6, 7, 9, 8), (8, 9, 11, 10), (10, 11, 13, 12), (4, 6, 17, 16), (10, 12, 20, 19), (6, 8, 18, 17), (2, 4, 16, 15), (8, 10, 19, 18), (0, 2, 15, 14), (18, 19, 26, 25), (16, 17, 24, 23), (14, 15, 22, 21), (19, 20, 27, 26), (17, 18, 25, 24), (15, 16, 23, 22), (25, 26, 33, 32), (23, 24, 31, 30), (21, 22, 29, 28), (26, 27, 34, 33), (24, 25, 32, 31), (22, 23, 30, 29), (32, 33, 40, 39), (30, 31, 38, 37), (28, 29, 36, 35), (33, 34, 41, 40), (31, 32, 39, 38), (29, 30, 37, 36), (37, 38, 45, 44), (36, 37, 44, 43), (35, 36, 43, 42), (39, 45, 38), (44, 45, 49, 48), (48, 47, 51, 43, 44), (51, 50, 42, 43), (46, 50, 51, 47)])
me_cylinder_001.use_remesh_preserve_volume = False
me_cylinder_001.use_remesh_preserve_attributes = False
me_cylinder_001.use_mirror_vertex_groups = False
me_cylinder_001.update()

# ---- objects
ob_sun = bpy.data.objects.new('Sun', light_sun)
ob_belt = bpy.data.objects.new('Belt', me_plane)
ob_token = bpy.data.objects.new('Token', me_cube)
ob_tail = bpy.data.objects.new('Tail', me_torus)
ob_hair = bpy.data.objects.new('Hair', me_cylinder_006)
ob_head = bpy.data.objects.new('Head', me_cylinder_004)
ob_torso_boobies = bpy.data.objects.new('Torso(Boobies)', me_cylinder_002)
ob_body = bpy.data.objects.new('Body', me_cylinder)
ob_legr = bpy.data.objects.new('LegR', me_cube_004)
ob_legl = bpy.data.objects.new('LegL', me_cube_003)
ob_chain = bpy.data.objects.new('Chain', me_plane_001)
ob_zbody = bpy.data.objects.new('ZBody', me_cylinder_001)

# ---- transforms, parenting, visibility, modifiers, constraints
ob_sun.location = (-0.1969, 0.3273, 0.2822)
ob_sun.rotation_euler = (0.4622, -0.5542, -1.638)
ob_sun.scale = (0.8948, 0.8948, 0.8948)
ob_sun.lineart.crease_threshold = 0.0
ob_belt.location = (-3.547, 0.3293, 0.2822)
ob_belt.rotation_euler = (0.0, -0.0, -1.571)
ob_belt.scale = (0.8948, 0.8948, 0.8948)
ob_belt.lineart.crease_threshold = 0.0
ob_token.location = (0.03329, 0.3271, 8.222)
ob_token.rotation_euler = (-0.2149, 0.03321, -1.65)
ob_token.scale = (0.3253, 0.3253, 0.3253)
ob_token.lineart.crease_threshold = 0.0
_m = ob_token.modifiers.new('Mirror', 'MIRROR')
ob_tail.location = (2.093, 0.3259, 13.5)
ob_tail.rotation_euler = (-1.184, -0.0, -1.571)
ob_tail.scale = (0.6879, 0.7297, 0.9113)
ob_tail.lineart.crease_threshold = 0.0
ob_hair.location = (0.7153, 0.3267, 8.638)
ob_hair.rotation_euler = (0.0, -0.0, -1.571)
ob_hair.scale = (0.9898, 0.9898, 0.9898)
ob_hair.lineart.crease_threshold = 0.0
_m = ob_hair.modifiers.new('Mirror', 'MIRROR')
ob_head.location = (0.7153, 0.3267, 8.638)
ob_head.rotation_euler = (0.0, -0.0, -1.571)
ob_head.scale = (0.9898, 0.9898, 0.9898)
ob_head.lineart.crease_threshold = 0.0
_m = ob_head.modifiers.new('Mirror', 'MIRROR')
ob_torso_boobies.location = (0.7153, 0.3267, 8.638)
ob_torso_boobies.rotation_euler = (0.0, -0.0, -1.571)
ob_torso_boobies.scale = (0.9898, 0.9898, 0.9898)
ob_torso_boobies.lineart.crease_threshold = 0.0
_m = ob_torso_boobies.modifiers.new('Mirror', 'MIRROR')
ob_body.location = (0.7153, 0.3267, 8.644)
ob_body.rotation_euler = (0.0, -0.0, -1.571)
ob_body.scale = (0.8948, 0.8948, 0.8948)
ob_body.lineart.crease_threshold = 0.0
ob_legr.location = (-0.1962, 1.625, 1.997)
ob_legr.rotation_euler = (0.0, -0.0, -1.571)
ob_legr.scale = (-0.8948, 0.8948, 0.8948)
ob_legr.lineart.crease_threshold = 0.0
ob_legl.location = (-0.1977, -0.9701, 1.997)
ob_legl.rotation_euler = (0.0, -0.0, -1.571)
ob_legl.scale = (0.8948, 0.8948, 0.8948)
ob_legl.lineart.crease_threshold = 0.0
ob_chain.location = (-0.2651, -0.1959, 8.491)
ob_chain.rotation_euler = (0.0, -0.0, -1.571)
ob_chain.scale = (1.049, 1.049, 1.049)
ob_chain.lineart.crease_threshold = 0.0
ob_zbody.location = (0.0, 1.019, 9.345)
ob_zbody.lineart.crease_threshold = 0.0
_m = ob_zbody.modifiers.new('Mirror', 'MIRROR')

# ---- collection membership
col_collection_1.objects.link(ob_sun)
col_collection_1.objects.link(ob_belt)
col_collection_1.objects.link(ob_token)
col_collection_1.objects.link(ob_tail)
col_collection_1.objects.link(ob_hair)
col_collection_1.objects.link(ob_head)
col_collection_1.objects.link(ob_torso_boobies)
col_collection_1.objects.link(ob_body)
col_collection_1.objects.link(ob_legr)
col_collection_1.objects.link(ob_legl)
col_collection_1.objects.link(ob_chain)
col_collection_10.objects.link(ob_zbody)

# ---- scene / render settings (as saved in the file)
scene.frame_start = 1; scene.frame_end = 250; scene.frame_set(1)
scene.render.engine = 'CYCLES'
scene.render.resolution_percentage = 50
scene.render.dither_intensity = 0.0
scene.cycles.use_denoising = False
scene.cycles.samples = 128
scene.cycles.sampling_pattern = 'TABULATED_SOBOL'
scene.cycles.light_sampling_threshold = 0.0
scene.cycles.use_adaptive_sampling = False
scene.cycles.use_light_tree = False
scene.cycles.blur_glossy = 0.0
scene.cycles.sample_clamp_indirect = 0.0
scene.view_settings.view_transform = 'Standard'
bpy.context.view_layer.update()

# ---- added for rendering (the .blend has no active camera): camera
cam_auto = bpy.data.cameras.new('AutoCamera')
cam_auto.lens = 50.0
cam_auto.sensor_width = 36.0
cam_auto.clip_end = 1000.0
ob_auto_camera = bpy.data.objects.new('AutoCamera', cam_auto)
scene.collection.objects.link(ob_auto_camera)
ob_auto_camera.location = (26.9433, -29.4884, 23.8924)
ob_auto_camera.rotation_euler = (1.09748, -7.21219e-08, 0.694738)
scene.camera = ob_auto_camera
bpy.context.view_layer.update()
